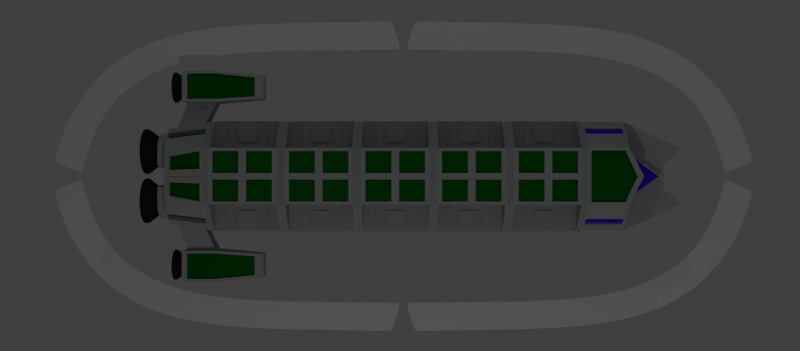 # Source: ship.blend  (saved by Blender 2.79.0; exported with 4.5.12 LTS)
import bpy
from mathutils import Matrix  # noqa: F401  (used for matrix-valued properties, if any)

bpy.ops.wm.read_factory_settings(use_empty=True)
scene = bpy.context.scene
scene.name = 'Scene'

# ---- collections
col_collection_1 = bpy.data.collections.new('Collection 1'); scene.collection.children.link(col_collection_1)
col_collection_2 = bpy.data.collections.new('Collection 2'); scene.collection.children.link(col_collection_2)
col_collection_2.hide_render = True
col_collection_2.hide_viewport = True
col_collection_7 = bpy.data.collections.new('Collection 7'); scene.collection.children.link(col_collection_7)
col_collection_7.hide_render = True
col_collection_7.hide_viewport = True
col_collection_11 = bpy.data.collections.new('Collection 11'); scene.collection.children.link(col_collection_11)
col_collection_11.hide_render = True
col_collection_11.hide_viewport = True

# ---- materials (node trees are filled in below, after node groups)
mat_sheilds = bpy.data.materials.new('sheilds')
mat_sheilds.alpha_threshold = 0.0
mat_sheilds.use_transparent_shadow = False
mat_sheilds.roughness = 0.5
mat_hull = bpy.data.materials.new('hull')
mat_hull.alpha_threshold = 0.0
mat_hull.use_transparent_shadow = False
mat_hull.diffuse_color = (0.3763, 0.3763, 0.3763, 1.0)
mat_hull.roughness = 0.5
mat_hull.specular_intensity = 0.0
mat_hull.line_color = (0.0, 0.0, 0.0, 1.0)
mat_hull_dark = bpy.data.materials.new('hull_dark')
mat_hull_dark.alpha_threshold = 0.0
mat_hull_dark.use_transparent_shadow = False
mat_hull_dark.diffuse_color = (0.0, 0.1374, 0.005355, 1.0)
mat_hull_dark.roughness = 0.5
mat_hull_dark.specular_intensity = 0.0
mat_suport = bpy.data.materials.new('suport')
mat_suport.alpha_threshold = 0.0
mat_suport.use_transparent_shadow = False
mat_suport.diffuse_color = (0.4412, 0.4412, 0.4412, 1.0)
mat_suport.roughness = 0.5
mat_suport.specular_intensity = 0.0
mat_material_002 = bpy.data.materials.new('Material.002')
mat_material_002.alpha_threshold = 0.0
mat_material_002.use_transparent_shadow = False
mat_material_002.diffuse_color = (0.01834, 0.01834, 0.01834, 1.0)
mat_material_002.roughness = 0.5
mat_material_002.specular_intensity = 0.0
mat_conopy = bpy.data.materials.new('conopy')
mat_conopy.alpha_threshold = 0.0
mat_conopy.use_transparent_shadow = False
mat_conopy.diffuse_color = (0.07603, 0.0, 0.8, 1.0)
mat_conopy.roughness = 0.5
mat_material_000 = bpy.data.materials.new('Material.000')
mat_material_000.alpha_threshold = 0.0
mat_material_000.use_transparent_shadow = False
mat_material_000.diffuse_color = (0.01834, 0.01834, 0.01834, 1.0)
mat_material_000.roughness = 0.5
mat_material_000.specular_intensity = 0.0
mat_gun = bpy.data.materials.new('gun')
mat_gun.alpha_threshold = 0.0
mat_gun.use_transparent_shadow = False
mat_gun.diffuse_color = (0.1532, 0.1532, 0.1532, 1.0)
mat_gun.roughness = 0.5
mat_gun.specular_intensity = 0.0
mat_gun_main = bpy.data.materials.new('gun_main')
mat_gun_main.alpha_threshold = 0.0
mat_gun_main.use_transparent_shadow = False
mat_gun_main.diffuse_color = (0.07564, 0.001367, 0.0, 1.0)
mat_gun_main.roughness = 0.5
mat_muzzle = bpy.data.materials.new('MUZZLE')
mat_muzzle.alpha_threshold = 0.0
mat_muzzle.use_transparent_shadow = False
mat_muzzle.diffuse_color = (0.005333, 0.005333, 0.005333, 1.0)
mat_muzzle.roughness = 0.5
mat_muzzle.specular_intensity = 0.0

# ---- material node trees

# ---- world
world_world = bpy.data.worlds.new('World'); scene.world = world_world
world_world.color = (0.05088, 0.05088, 0.05088)
world_world.use_sun_shadow = False
world_world.sun_shadow_jitter_overblur = 0.0
world_world.cycles.sampling_method = 'MANUAL'

# ---- cameras
cam_camera_002 = bpy.data.cameras.new('Camera.002')
cam_camera_002.clip_end = 100.0
cam_camera_002.lens = 35.0
cam_camera_002.sensor_width = 32.0
cam_camera_002.sensor_height = 18.0
cam_camera_002.ortho_scale = 7.314
cam_camera_002.dof.focus_distance = 0.0
cam_camera_002.dof.aperture_fstop = 128.0
cam_camera = bpy.data.cameras.new('Camera')
cam_camera.clip_end = 100.0
cam_camera.lens = 35.0
cam_camera.sensor_width = 32.0
cam_camera.sensor_height = 18.0
cam_camera.ortho_scale = 7.314
cam_camera.dof.focus_distance = 0.0
cam_camera.dof.aperture_fstop = 128.0
cam_camera_001 = bpy.data.cameras.new('Camera.001')
cam_camera_001.clip_end = 100.0
cam_camera_001.lens = 35.0
cam_camera_001.sensor_width = 32.0
cam_camera_001.sensor_height = 18.0
cam_camera_001.ortho_scale = 7.314
cam_camera_001.dof.focus_distance = 0.0
cam_camera_001.dof.aperture_fstop = 128.0

# ---- lights
light_lamp_001 = bpy.data.lights.new('Lamp.001', 'POINT')
light_lamp_001.color = (0.6813, 0.8739, 1.0)
light_lamp_001.transmission_factor = 0.0
light_lamp_001.cutoff_distance = 30.0
light_lamp_001.energy = 300.0
light_lamp_001.shadow_buffer_clip_start = 1.001
light_lamp_001.shadow_soft_size = 0.1
light_lamp_001.shadow_maximum_resolution = 0.006
light_lamp_001.use_absolute_resolution = True
light_lamp = bpy.data.lights.new('Lamp', 'POINT')
light_lamp.transmission_factor = 0.0
light_lamp.cutoff_distance = 30.0
light_lamp.energy = 400.0
light_lamp.shadow_buffer_clip_start = 1.001
light_lamp.shadow_soft_size = 0.1
light_lamp.shadow_maximum_resolution = 0.006
light_lamp.use_absolute_resolution = True

# ---- meshes
me_circle_002 = bpy.data.meshes.new('Circle.002')
me_circle_002.from_pydata([(-0.3011, 1.009, 0.05455), (-0.4835, 0.9431, 0.05739), (-0.6277, 0.8495, 0.05385), (-0.7251, 0.7216, 0.04319), (-0.7756, 0.5646, 0.02691), (-0.7905, 0.3859, 0.009705), (-0.7937, 0.1951, 0.0001221), (-0.3683, 1.098, 0.05401), (-0.6027, 1.011, 0.05739), (-0.765, 0.9133, 0.05376), (-0.8784, 0.7801, 0.04332), (-0.9412, 0.6167, 0.02718), (-0.9637, 0.4306, 0.00983), (-0.97, 0.2317, 0.000103), (-0.7996, 0.008751, 0.0), (-0.9768, 0.03699, 0.0), (-0.01777, 1.052, 0.0485), (-0.09392, 1.142, 0.04705), (-0.02252, 1.051, 0.04868), (-0.09922, 1.141, 0.04727), (-0.7992, 0.01257, 0.0), (-0.9763, 0.04098, 0.0)], [], [(18, 16, 17, 19), (1, 0, 7, 8), (2, 1, 8, 9), (3, 2, 9, 10), (4, 3, 10, 11), (5, 4, 11, 12), (6, 5, 12, 13), (20, 6, 13, 21), (0, 18, 19, 7), (14, 20, 21, 15)])
me_circle_002.polygons.foreach_set('use_smooth', [True] * 10)
me_circle_002.materials.append(mat_sheilds)
me_circle_002.use_remesh_preserve_volume = False
me_circle_002.use_remesh_preserve_attributes = False
me_circle_002.use_mirror_vertex_groups = False
me_circle_002.update()
me_cube_005 = bpy.data.meshes.new('Cube.005')
me_cube_005.from_pydata([(-1.0, 0.9087, 0.009524), (-0.5, 0.8018, 1.0), (-1.0, 0.9087, -1.0), (1.616e-07, 0.8018, 1.0), (1.788e-07, 0.9087, -1.0), (-0.5, 0.8018, 0.009524), (2.384e-07, 0.9087, 1.0), (-0.5, 0.8018, -1.0), (-0.5, 0.9087, -1.0), (1.611e-07, 0.8018, -1.0), (-1.0, 0.8018, 0.009524), (-0.5, 0.9087, 1.0), (-1.0, 0.8018, -1.0), (-1.0, 2.98e-07, -1.0), (-0.5, 1.192e-07, 0.009524), (-1.0, 2.384e-07, 0.009524), (-1.49e-07, -1.788e-07, 1.0), (8.941e-08, 1.192e-07, -1.0), (-0.5, 0.0, 1.0), (-0.5, 1.192e-07, -1.0), (-0.7617, 0.8018, 0.5979), (-0.7617, 0.9087, 0.5979), (-0.8819, 0.8018, 0.3256), (-0.8819, 0.9087, 0.3256), (-0.4427, 0.7099, 1.0), (-0.05726, 0.7099, 1.0), (-0.05726, 0.09182, 1.0), (-0.4427, 0.09182, 1.0), (-0.4427, 0.7099, 0.9536), (-0.05726, 0.7099, 0.9536), (-0.05726, 0.09182, 0.9536), (-0.4427, 0.09182, 0.9536), (-0.9828, 0.9087, 0.008791), (-0.9828, 0.9087, -0.9594), (0.0, 0.9087, -0.9594), (0.0, 0.9087, 0.9587), (-0.5033, 0.9087, -0.9594), (-0.5033, 0.9087, 0.9587), (-0.7543, 0.9087, 0.573), (-0.8695, 0.9087, 0.312), (-0.8695, 0.9129, 0.312), (-0.7543, 0.9129, 0.573), (-0.5033, 0.9129, 0.9587), (-0.5033, 0.9129, -0.9594), (0.0, 0.9129, 0.9587), (0.0, 0.9129, -0.9594), (-0.9828, 0.9129, -0.9594), (-0.9828, 0.9129, 0.008791), (-1.0, 0.8287, -1.0), (-1.0, 0.8817, -1.0), (-1.0, 0.8287, 0.009524), (-1.0, 0.8817, 0.009524), (-0.5, 0.8817, 1.0), (-0.5, 0.8287, 1.0), (0.0, 0.8287, -1.0), (0.0, 0.8817, -1.0), (0.0, 0.8817, 1.0), (0.0, 0.8287, 1.0), (-0.5, 0.8287, -1.0), (-0.5, 0.8817, -1.0), (-0.7617, 0.8817, 0.5979), (-0.7617, 0.8287, 0.5979), (-0.8819, 0.8817, 0.3256), (-0.8819, 0.8287, 0.3256), (-0.9843, 0.8287, -0.9629), (-0.9843, 0.8817, -0.9629), (-0.9843, 0.8287, 0.008855), (-0.9843, 0.8817, 0.008855), (-0.503, 0.8817, 0.9623), (-0.503, 0.8287, 0.9623), (0.0, 0.8287, -0.9629), (0.0, 0.8817, -0.9629), (0.0, 0.8817, 0.9623), (0.0, 0.8287, 0.9623), (-0.503, 0.8287, -0.9629), (-0.503, 0.8817, -0.9629), (-0.7549, 0.8817, 0.5752), (-0.7549, 0.8287, 0.5752), (-0.8706, 0.8817, 0.3131), (-0.8706, 0.8287, 0.3131), (-1.0, 0.0, -0.1883), (-1.0, 0.6447, -0.1883), (-1.0, 0.0, -0.8022), (-1.0, 0.6447, -0.8022), (-0.942, 0.0, -0.1883), (-0.942, 0.6447, -0.1883), (-0.942, 0.0, -0.8022), (-0.942, 0.6447, -0.8022), (-0.5, 0.8018, 0.8221), (-0.5, 0.0, 0.8221), (-0.4711, 0.7586, 0.7784), (-0.4711, 0.7586, 0.05325), (-0.4711, 0.0, 0.05325), (-0.4711, 0.0, 0.7784), (0.0, 0.4711, -1.0), (0.0, 0.3142, -1.0), (-1.0, 0.3142, 0.009524), (-1.0, 0.4711, 0.009524), (-1.0, 0.3142, -1.0), (-1.0, 0.4711, -1.0), (-0.5, 0.4711, 0.009524), (-0.5, 0.3142, 0.009524), (0.0, 0.4711, 1.0), (0.0, 0.3142, 1.0), (-0.5, 0.4711, 1.0), (-0.5, 0.3142, 1.0), (-0.5, 0.3142, -1.0), (-0.5, 0.4711, -1.0), (-0.942, 0.2835, -0.1883), (-0.942, 0.4097, -0.1883), (-0.05726, 0.4532, 1.0), (-0.05726, 0.3322, 1.0), (-0.4427, 0.4532, 1.0), (-0.4427, 0.3322, 1.0), (-0.05726, 0.4532, 0.9536), (-0.05726, 0.3322, 0.9536), (-0.4427, 0.4532, 0.9536), (-0.4427, 0.3322, 0.9536), (-1.0, 0.2835, -0.1883), (-1.0, 0.4097, -0.1883), (-1.0, 0.2835, -0.8022), (-1.0, 0.4097, -0.8022), (-0.942, 0.2835, -0.8022), (-0.942, 0.4097, -0.8022), (-0.5, 0.3142, 0.8221), (-0.5, 0.4711, 0.8221), (-0.4711, 0.4543, 0.05325), (-0.4711, 0.3058, 0.05325), (-0.4711, 0.3058, 0.7784), (-0.4711, 0.4543, 0.7784), (-1.0, 0.3142, 0.04575), (-1.0, 0.4711, 0.04575), (-0.5, 0.4711, 0.04575), (-0.5, 0.3142, 0.04575), (-0.6274, 0.2342, 0.009524), (-0.6274, 0.0, 0.009524), (-0.8726, 0.0, 0.009524), (-0.8726, 0.2342, 0.009524), (-0.6274, 0.2342, 0.04575), (-0.6274, 0.0, 0.04575), (-0.8726, 0.0, 0.04575), (-0.8726, 0.2342, 0.04575)], [], [(97, 10, 81, 119), (49, 51, 0, 2), (54, 9, 7, 58), (125, 104, 1, 88), (57, 53, 1, 3), (95, 17, 19, 106), (18, 16, 26, 27), (58, 7, 12, 48), (5, 10, 97, 100), (106, 19, 13, 98), (52, 11, 21, 60), (60, 21, 23, 62), (51, 62, 23, 0), (1, 20, 22, 10, 5, 88), (113, 27, 31, 117), (3, 1, 24, 25), (105, 18, 27, 113), (102, 3, 25, 110), (115, 117, 31, 30), (25, 24, 28, 29), (27, 26, 30, 31), (110, 25, 29, 114), (8, 2, 33, 36), (21, 11, 37, 38), (4, 8, 36, 34), (0, 23, 39, 32), (2, 0, 32, 33), (23, 21, 38, 39), (11, 6, 35, 37), (37, 35, 44, 42), (38, 37, 42, 41), (36, 33, 46, 43), (39, 38, 41, 40), (32, 39, 40, 47), (34, 36, 43, 45), (33, 32, 47, 46), (10, 22, 63, 50), (48, 50, 66, 64), (20, 61, 63, 22), (61, 53, 69, 77), (1, 53, 61, 20), (54, 58, 74, 70), (8, 59, 49, 2), (60, 62, 78, 76), (6, 11, 52, 56), (59, 55, 71, 75), (4, 55, 59, 8), (63, 61, 77, 79), (12, 10, 50, 48), (53, 57, 73, 69), (66, 79, 78, 67), (77, 76, 78, 79), (69, 68, 76, 77), (75, 74, 64, 65), (72, 68, 69, 73), (71, 70, 74, 75), (64, 66, 67, 65), (52, 60, 76, 68), (51, 49, 65, 67), (49, 59, 75, 65), (58, 48, 64, 74), (50, 63, 79, 66), (56, 52, 68, 72), (62, 51, 67, 78), (81, 83, 87, 85), (10, 12, 83, 81), (98, 13, 82, 120), (123, 109, 85, 87), (119, 81, 85, 109), (120, 82, 86, 122), (101, 14, 92, 127), (126, 129, 90, 91), (88, 5, 91, 90), (125, 88, 90, 129), (14, 101, 134, 135), (101, 100, 132, 133), (89, 124, 128, 93), (124, 125, 129, 128), (92, 93, 128, 127), (127, 128, 129, 126), (5, 100, 126, 91), (100, 101, 127, 126), (83, 121, 123, 87), (121, 120, 122, 123), (80, 118, 108, 84), (118, 119, 109, 108), (86, 84, 108, 122), (122, 108, 109, 123), (12, 99, 121, 83), (99, 98, 120, 121), (26, 111, 115, 30), (111, 110, 114, 115), (29, 28, 116, 114), (114, 116, 117, 115), (16, 103, 111, 26), (103, 102, 110, 111), (1, 104, 112, 24), (104, 105, 113, 112), (24, 112, 116, 28), (112, 113, 117, 116), (7, 107, 99, 12), (107, 106, 98, 99), (9, 94, 107, 7), (94, 95, 106, 107), (89, 18, 105, 124), (124, 105, 104, 125), (15, 96, 118, 80), (96, 97, 119, 118), (132, 131, 130, 133), (97, 96, 130, 131), (100, 97, 131, 132), (96, 101, 133, 130), (135, 134, 138, 139), (101, 96, 137, 134), (96, 15, 136, 137), (138, 141, 140, 139), (134, 137, 141, 138), (137, 136, 140, 141)])
me_cube_005.polygons.foreach_set('material_index', [2, 2, 2, 2, 2, 2, 2, 2, 2, 2, 2, 2, 2, 2, 2, 2, 2, 2, 1, 2, 2, 2, 2, 2, 2, 2, 2, 2, 2, 2, 2, 2, 2, 2, 2, 2, 2, 2, 2, 2, 2, 2, 2, 2, 2, 2, 2, 2, 2, 2, 2, 2, 2, 2, 2, 2, 2, 2, 2, 2, 2, 2, 2, 2, 2, 2, 2, 1, 2, 2, 2, 2, 2, 2, 2, 2, 2, 2, 2, 2, 2, 2, 2, 2, 2, 2, 1, 1, 2, 2, 2, 2, 1, 1, 2, 2, 2, 2, 2, 2, 2, 2, 2, 2, 2, 2, 2, 2, 2, 2, 2, 2, 2, 2, 2, 2, 2, 2])
me_cube_005.materials.append(mat_hull)
me_cube_005.materials.append(mat_hull_dark)
me_cube_005.materials.append(mat_suport)
me_cube_005.use_remesh_preserve_volume = False
me_cube_005.use_remesh_preserve_attributes = False
me_cube_005.use_mirror_vertex_groups = False
me_cube_005.update()
me_circle = bpy.data.meshes.new('Circle')
me_circle.from_pydata([(1.515, -5.344, -1.155), (1.341, -5.344, -1.138), (1.174, -5.344, -1.087), (1.019, -5.344, -1.005), (0.884, -5.344, -0.894), (0.773, -5.344, -0.7587), (0.6905, -5.344, -0.6045), (0.6398, -5.344, -0.4371), (0.6226, -5.344, -0.263), (0.6398, -5.344, -0.08885), (0.6905, -5.344, 0.07856), (0.773, -5.344, 0.2328), (0.884, -5.344, 0.3681), (1.019, -5.344, 0.4791), (1.174, -5.344, 0.5615), (1.341, -5.344, 0.6123), (1.515, -5.344, 0.6295), (1.689, -5.344, 0.6123), (1.857, -5.344, 0.5615), (2.011, -5.344, 0.4791), (2.146, -5.344, 0.3681), (2.257, -5.344, 0.2328), (2.339, -5.344, 0.07856), (2.39, -5.344, -0.08885), (2.407, -5.344, -0.263), (2.39, -5.344, -0.4371), (2.339, -5.344, -0.6045), (2.257, -5.344, -0.7587), (2.146, -5.344, -0.894), (2.011, -5.344, -1.005), (1.857, -5.344, -1.087), (1.689, -5.344, -1.138), (1.515, -5.471, -1.155), (1.341, -5.471, -1.138), (1.174, -5.471, -1.087), (1.019, -5.471, -1.005), (0.884, -5.471, -0.894), (0.773, -5.471, -0.7587), (0.6905, -5.471, -0.6045), (0.6398, -5.471, -0.4371), (0.6226, -5.471, -0.263), (0.6398, -5.471, -0.08885), (0.6905, -5.471, 0.07856), (0.773, -5.471, 0.2328), (0.884, -5.471, 0.3681), (1.019, -5.471, 0.4791), (1.174, -5.471, 0.5615), (1.341, -5.471, 0.6123), (1.515, -5.471, 0.6295), (1.689, -5.471, 0.6123), (1.857, -5.471, 0.5615), (2.011, -5.471, 0.4791), (2.146, -5.471, 0.3681), (2.257, -5.471, 0.2328), (2.339, -5.471, 0.07856), (2.39, -5.471, -0.08885), (2.407, -5.471, -0.263), (2.39, -5.471, -0.4371), (2.339, -5.471, -0.6045), (2.257, -5.471, -0.7587), (2.146, -5.471, -0.894), (2.011, -5.471, -1.005), (1.857, -5.471, -1.087), (1.689, -5.471, -1.138), (1.515, -6.098, -1.641), (1.246, -6.098, -1.614), (0.9878, -6.098, -1.536), (0.7497, -6.098, -1.408), (0.5409, -6.098, -1.237), (0.3696, -6.098, -1.028), (0.2423, -6.098, -0.7901), (0.1639, -6.098, -0.5317), (0.1374, -6.098, -0.263), (0.1639, -6.098, 0.005802), (0.2423, -6.098, 0.2642), (0.3696, -6.098, 0.5024), (0.5409, -6.098, 0.7111), (0.7497, -6.098, 0.8825), (0.9878, -6.098, 1.01), (1.246, -6.098, 1.088), (1.515, -6.098, 1.115), (1.784, -6.098, 1.088), (2.042, -6.098, 1.01), (2.28, -6.098, 0.8825), (2.489, -6.098, 0.7111), (2.66, -6.098, 0.5024), (2.788, -6.098, 0.2642), (2.866, -6.098, 0.005801), (2.893, -6.098, -0.263), (2.866, -6.098, -0.5317), (2.788, -6.098, -0.7901), (2.66, -6.098, -1.028), (2.489, -6.098, -1.237), (2.28, -6.098, -1.408), (2.042, -6.098, -1.536), (1.784, -6.098, -1.614), (1.515, -6.285, -1.641), (1.246, -6.285, -1.614), (0.9878, -6.285, -1.536), (0.7497, -6.285, -1.408), (0.5409, -6.285, -1.237), (0.3696, -6.285, -1.028), (0.2423, -6.285, -0.7901), (0.1639, -6.285, -0.5317), (0.1374, -6.285, -0.263), (0.1639, -6.285, 0.005802), (0.2423, -6.285, 0.2642), (0.3696, -6.285, 0.5024), (0.5409, -6.285, 0.7111), (0.7497, -6.285, 0.8825), (0.9878, -6.285, 1.01), (1.246, -6.285, 1.088), (1.515, -6.285, 1.115), (1.784, -6.285, 1.088), (2.042, -6.285, 1.01), (2.28, -6.285, 0.8825), (2.489, -6.285, 0.7111), (2.66, -6.285, 0.5024), (2.788, -6.285, 0.2642), (2.866, -6.285, 0.005801), (2.893, -6.285, -0.263), (2.866, -6.285, -0.5317), (2.788, -6.285, -0.7901), (2.66, -6.285, -1.028), (2.489, -6.285, -1.237), (2.28, -6.285, -1.408), (2.042, -6.285, -1.536), (1.784, -6.285, -1.614), (0.2423, -6.118, -0.7901), (0.1639, -6.118, -0.5317), (2.489, -6.118, 0.7111), (2.66, -6.118, 0.5024), (0.1374, -6.118, -0.263), (2.788, -6.118, 0.2642), (0.1639, -6.118, 0.005802), (2.866, -6.118, 0.005801), (0.2423, -6.118, 0.2642), (2.893, -6.118, -0.263), (0.3696, -6.118, 0.5024), (2.866, -6.118, -0.5317), (0.5409, -6.118, 0.7111), (2.788, -6.118, -0.7901), (0.7497, -6.118, 0.8825), (2.66, -6.118, -1.028), (0.9878, -6.118, 1.01), (1.515, -6.118, -1.641), (1.246, -6.118, -1.614), (2.489, -6.118, -1.237), (1.246, -6.118, 1.088), (0.9878, -6.118, -1.536), (2.28, -6.118, -1.408), (1.515, -6.118, 1.115), (0.7497, -6.118, -1.408), (2.042, -6.118, -1.536), (1.784, -6.118, 1.088), (0.5409, -6.118, -1.237), (1.784, -6.118, -1.614), (2.042, -6.118, 1.01), (0.3696, -6.118, -1.028), (2.28, -6.118, 0.8825), (0.7548, -6.086, -1.401), (0.5475, -6.086, -1.23), (2.039, -6.086, -1.527), (1.782, -6.086, -1.605), (1.782, -6.086, 1.079), (2.039, -6.086, 1.001), (0.3773, -6.086, -1.023), (1.515, -6.086, -1.631), (2.275, -6.086, 0.8748), (0.2509, -6.086, -0.7866), (2.483, -6.086, 0.7046), (0.173, -6.086, -0.5299), (2.653, -6.086, 0.4972), (0.1467, -6.086, -0.263), (2.779, -6.086, 0.2607), (0.173, -6.086, 0.003993), (2.857, -6.086, 0.003992), (0.2509, -6.086, 0.2607), (2.883, -6.086, -0.263), (0.3773, -6.086, 0.4972), (2.857, -6.086, -0.5299), (0.5475, -6.086, 0.7046), (2.779, -6.086, -0.7866), (0.7548, -6.086, 0.8748), (2.653, -6.086, -1.023), (0.9914, -6.086, 1.001), (1.248, -6.086, -1.605), (2.483, -6.086, -1.23), (1.248, -6.086, 1.079), (0.9914, -6.086, -1.527), (2.275, -6.086, -1.401), (1.515, -6.086, 1.105), (0.8718, -5.493, -0.9061), (1.692, -5.493, -1.155), (1.863, -5.493, 0.5774), (0.7587, -5.493, -0.7683), (1.515, -5.493, -1.173), (2.02, -5.493, 0.4934), (0.6746, -5.493, -0.611), (2.158, -5.493, 0.3802), (0.6229, -5.493, -0.4404), (2.271, -5.493, 0.2424), (0.6054, -5.493, -0.263), (2.355, -5.493, 0.08514), (0.6229, -5.493, -0.08549), (2.407, -5.493, -0.08549), (0.6746, -5.493, 0.08514), (2.425, -5.493, -0.263), (0.7587, -5.493, 0.2424), (2.407, -5.493, -0.4404), (0.8718, -5.493, 0.3802), (2.355, -5.493, -0.611), (1.01, -5.493, 0.4934), (2.271, -5.493, -0.7683), (1.167, -5.493, 0.5774), (1.338, -5.493, -1.155), (2.158, -5.493, -0.9061), (1.338, -5.493, 0.6292), (1.167, -5.493, -1.103), (2.02, -5.493, -1.019), (1.515, -5.493, 0.6467), (1.01, -5.493, -1.019), (1.863, -5.493, -1.103), (1.692, -5.493, 0.6292), (0.6226, -5.44, -0.263), (0.6398, -5.44, -0.08885), (2.339, -5.44, 0.07856), (2.39, -5.44, -0.08885), (0.6905, -5.44, 0.07856), (2.407, -5.44, -0.263), (0.773, -5.44, 0.2328), (2.39, -5.44, -0.4371), (0.884, -5.44, 0.3681), (2.339, -5.44, -0.6045), (1.019, -5.44, 0.4791), (2.257, -5.44, -0.7587), (1.174, -5.44, 0.5615), (1.515, -5.44, -1.155), (1.341, -5.44, -1.138), (2.146, -5.44, -0.894), (1.341, -5.44, 0.6123), (1.174, -5.44, -1.087), (2.011, -5.44, -1.005), (1.515, -5.44, 0.6295), (1.019, -5.44, -1.005), (1.857, -5.44, -1.087), (1.689, -5.44, 0.6123), (0.884, -5.44, -0.894), (1.689, -5.44, -1.138), (1.857, -5.44, 0.5615), (0.773, -5.44, -0.7587), (2.011, -5.44, 0.4791), (0.6905, -5.44, -0.6045), (2.146, -5.44, 0.3681), (0.6398, -5.44, -0.4371), (2.257, -5.44, 0.2328)], [], [(225, 224, 40, 41), (227, 226, 54, 55), (228, 225, 41, 42), (229, 227, 55, 56), (230, 228, 42, 43), (231, 229, 56, 57), (232, 230, 43, 44), (233, 231, 57, 58), (234, 232, 44, 45), (235, 233, 58, 59), (236, 234, 45, 46), (238, 237, 32, 33), (239, 235, 59, 60), (240, 236, 46, 47), (241, 238, 33, 34), (242, 239, 60, 61), (243, 240, 47, 48), (244, 241, 34, 35), (245, 242, 61, 62), (246, 243, 48, 49), (247, 244, 35, 36), (248, 245, 62, 63), (249, 246, 49, 50), (250, 247, 36, 37), (237, 248, 63, 32), (251, 249, 50, 51), (252, 250, 37, 38), (253, 251, 51, 52), (254, 252, 38, 39), (255, 253, 52, 53), (224, 254, 39, 40), (226, 255, 53, 54), (161, 160, 67, 68), (163, 162, 94, 95), (165, 164, 81, 82), (166, 161, 68, 69), (167, 163, 95, 64), (168, 165, 82, 83), (169, 166, 69, 70), (170, 168, 83, 84), (171, 169, 70, 71), (172, 170, 84, 85), (173, 171, 71, 72), (174, 172, 85, 86), (175, 173, 72, 73), (176, 174, 86, 87), (177, 175, 73, 74), (178, 176, 87, 88), (179, 177, 74, 75), (180, 178, 88, 89), (181, 179, 75, 76), (182, 180, 89, 90), (183, 181, 76, 77), (184, 182, 90, 91), (185, 183, 77, 78), (186, 167, 64, 65), (187, 184, 91, 92), (188, 185, 78, 79), (189, 186, 65, 66), (190, 187, 92, 93), (191, 188, 79, 80), (160, 189, 66, 67), (162, 190, 93, 94), (164, 191, 80, 81), (129, 128, 102, 103), (131, 130, 116, 117), (132, 129, 103, 104), (133, 131, 117, 118), (134, 132, 104, 105), (135, 133, 118, 119), (136, 134, 105, 106), (137, 135, 119, 120), (138, 136, 106, 107), (139, 137, 120, 121), (140, 138, 107, 108), (141, 139, 121, 122), (142, 140, 108, 109), (143, 141, 122, 123), (144, 142, 109, 110), (146, 145, 96, 97), (147, 143, 123, 124), (148, 144, 110, 111), (149, 146, 97, 98), (150, 147, 124, 125), (151, 148, 111, 112), (152, 149, 98, 99), (153, 150, 125, 126), (154, 151, 112, 113), (155, 152, 99, 100), (156, 153, 126, 127), (157, 154, 113, 114), (158, 155, 100, 101), (145, 156, 127, 96), (159, 157, 114, 115), (128, 158, 101, 102), (130, 159, 115, 116), (84, 83, 159, 130), (70, 69, 158, 128), (83, 82, 157, 159), (64, 95, 156, 145), (69, 68, 155, 158), (82, 81, 154, 157), (95, 94, 153, 156), (68, 67, 152, 155), (81, 80, 151, 154), (94, 93, 150, 153), (67, 66, 149, 152), (80, 79, 148, 151), (93, 92, 147, 150), (66, 65, 146, 149), (79, 78, 144, 148), (92, 91, 143, 147), (65, 64, 145, 146), (78, 77, 142, 144), (91, 90, 141, 143), (77, 76, 140, 142), (90, 89, 139, 141), (76, 75, 138, 140), (89, 88, 137, 139), (75, 74, 136, 138), (88, 87, 135, 137), (74, 73, 134, 136), (87, 86, 133, 135), (73, 72, 132, 134), (86, 85, 131, 133), (72, 71, 129, 132), (85, 84, 130, 131), (71, 70, 128, 129), (223, 220, 191, 164), (222, 219, 190, 162), (221, 218, 189, 160), (220, 217, 188, 191), (219, 216, 187, 190), (218, 215, 186, 189), (217, 214, 185, 188), (216, 213, 184, 187), (215, 196, 167, 186), (214, 212, 183, 185), (213, 211, 182, 184), (212, 210, 181, 183), (211, 209, 180, 182), (210, 208, 179, 181), (209, 207, 178, 180), (208, 206, 177, 179), (207, 205, 176, 178), (206, 204, 175, 177), (205, 203, 174, 176), (204, 202, 173, 175), (203, 201, 172, 174), (202, 200, 171, 173), (201, 199, 170, 172), (200, 198, 169, 171), (199, 197, 168, 170), (198, 195, 166, 169), (197, 194, 165, 168), (196, 193, 163, 167), (195, 192, 161, 166), (194, 223, 164, 165), (193, 222, 162, 163), (192, 221, 160, 161), (36, 35, 221, 192), (63, 62, 222, 193), (50, 49, 223, 194), (37, 36, 192, 195), (32, 63, 193, 196), (51, 50, 194, 197), (38, 37, 195, 198), (52, 51, 197, 199), (39, 38, 198, 200), (53, 52, 199, 201), (40, 39, 200, 202), (54, 53, 201, 203), (41, 40, 202, 204), (55, 54, 203, 205), (42, 41, 204, 206), (56, 55, 205, 207), (43, 42, 206, 208), (57, 56, 207, 209), (44, 43, 208, 210), (58, 57, 209, 211), (45, 44, 210, 212), (59, 58, 211, 213), (46, 45, 212, 214), (33, 32, 196, 215), (60, 59, 213, 216), (47, 46, 214, 217), (34, 33, 215, 218), (61, 60, 216, 219), (48, 47, 217, 220), (35, 34, 218, 221), (62, 61, 219, 222), (49, 48, 220, 223), (22, 21, 255, 226), (8, 7, 254, 224), (21, 20, 253, 255), (7, 6, 252, 254), (20, 19, 251, 253), (6, 5, 250, 252), (19, 18, 249, 251), (0, 31, 248, 237), (5, 4, 247, 250), (18, 17, 246, 249), (31, 30, 245, 248), (4, 3, 244, 247), (17, 16, 243, 246), (30, 29, 242, 245), (3, 2, 241, 244), (16, 15, 240, 243), (29, 28, 239, 242), (2, 1, 238, 241), (15, 14, 236, 240), (28, 27, 235, 239), (1, 0, 237, 238), (14, 13, 234, 236), (27, 26, 233, 235), (13, 12, 232, 234), (26, 25, 231, 233), (12, 11, 230, 232), (25, 24, 229, 231), (11, 10, 228, 230), (24, 23, 227, 229), (10, 9, 225, 228), (23, 22, 226, 227), (9, 8, 224, 225)])
me_circle.polygons.foreach_set('use_smooth', [True] * 224)
me_circle.materials.append(mat_material_002)
me_circle.use_remesh_preserve_volume = False
me_circle.use_remesh_preserve_attributes = False
me_circle.use_mirror_vertex_groups = False
me_circle.update()
me_cube_001 = bpy.data.meshes.new('Cube.001')
me_cube_001.from_pydata([(-0.9828, -1.011, 0.2072), (-0.9828, -1.011, -0.9594), (0.0, -1.011, -0.9594), (0.0, -1.362, 0.9587), (-0.5033, -1.011, -0.9594), (-0.5033, -1.011, 0.9587), (-0.7543, -1.011, 0.573), (-0.8695, -1.011, 0.312), (-0.8695, 0.008407, 0.312), (-0.7543, 0.008407, 0.573), (-0.5033, 0.008407, 0.9587), (-0.5033, 0.008407, -0.9594), (0.0, 0.008407, 0.9587), (0.0, 0.008407, -0.9594), (-0.9828, 0.008407, -0.9594), (-0.9828, 0.008407, 0.008791), (-0.4999, -2.504, 0.008791), (-0.4999, -2.504, -0.554), (0.0, -2.057, -0.7278), (-0.2257, -2.057, -0.7278), (-0.2257, -2.057, 0.008791), (0.0, -2.057, 0.008791), (0.0, -1.939, 0.008791), (-0.5033, -1.011, 0.1661), (-0.9356, -1.156, -0.695), (-0.9356, -1.156, -0.1641), (-0.5471, -2.358, -0.4727), (-0.5471, -2.358, -0.1641), (-0.8994, -1.135, -0.695), (-0.8994, -1.135, -0.1641), (-0.5109, -2.336, -0.4727), (-0.5109, -2.336, -0.1641), (0.0, -1.362, 0.7314), (-0.4793, -1.011, 0.6618), (0.0, -1.939, 0.2361), (-0.4793, -1.011, 0.3057), (0.0, -1.299, 0.7314), (-0.4793, -0.948, 0.6618), (0.0, -1.876, 0.2361), (-0.4793, -0.948, 0.3057), (0.0, -1.214, 0.9587), (-0.4553, -0.9302, 0.9587), (0.0, -0.1054, 0.9587), (-0.4553, -0.1054, 0.9587), (0.0, -1.214, 0.868), (-0.4553, -0.9302, 0.868), (0.0, -0.1054, 0.868), (-0.4553, -0.1054, 0.868), (-0.7596, -0.9639, 0.5611), (-0.7596, -0.03819, 0.5611), (-0.8643, -0.03819, 0.3239), (-0.8643, -0.9639, 0.3239), (-0.733, -0.9639, 0.5251), (-0.733, -0.03819, 0.5251), (-0.8376, -0.03819, 0.2879), (-0.8376, -0.9639, 0.2879)], [], [(14, 1, 0, 15), (11, 4, 1, 14), (5, 3, 40, 41), (8, 7, 51, 50), (13, 2, 4, 11), (15, 0, 7, 8), (10, 9, 6, 5), (4, 19, 17, 1), (16, 17, 19, 20), (17, 16, 27, 26), (2, 18, 19, 4), (21, 20, 19, 18), (23, 22, 34, 35), (7, 0, 23, 5, 6), (16, 20, 21, 22, 23, 0), (26, 27, 31, 30), (0, 1, 24, 25), (16, 0, 25, 27), (1, 17, 26, 24), (28, 30, 31, 29), (24, 26, 30, 28), (25, 24, 28, 29), (27, 25, 29, 31), (35, 34, 38, 39), (3, 5, 33, 32), (5, 23, 35, 33), (36, 37, 39, 38), (33, 35, 39, 37), (32, 33, 37, 36), (42, 43, 47, 46), (10, 5, 41, 43), (12, 10, 43, 42), (46, 47, 45, 44), (43, 41, 45, 47), (41, 40, 44, 45), (51, 48, 52, 55), (6, 9, 49, 48), (7, 6, 48, 51), (9, 8, 50, 49), (53, 54, 55, 52), (48, 49, 53, 52), (49, 50, 54, 53), (50, 51, 55, 54)])
me_cube_001.polygons.foreach_set('material_index', [0, 0, 0, 0, 0, 0, 0, 0, 0, 0, 0, 0, 0, 0, 0, 0, 0, 0, 0, 1, 0, 0, 0, 0, 0, 0, 2, 0, 0, 0, 0, 0, 1, 0, 0, 0, 0, 0, 0, 2, 0, 0, 0])
me_cube_001.materials.append(mat_suport)
me_cube_001.materials.append(mat_hull_dark)
me_cube_001.materials.append(mat_conopy)
me_cube_001.use_remesh_preserve_volume = False
me_cube_001.use_remesh_preserve_attributes = False
me_cube_001.use_mirror_vertex_groups = False
me_cube_001.update()
me_cube_002 = bpy.data.meshes.new('Cube.002')
me_cube_002.from_pydata([(-0.8636, -1.011, 0.008791), (-0.7777, -1.011, -0.9594), (0.0, -0.9769, -0.9594), (0.0, -0.9769, 0.6145), (-0.5033, -1.011, -0.9594), (-0.3769, -1.011, 0.643), (-0.6625, -1.011, 0.573), (-0.7777, -1.011, 0.312), (-0.8695, 0.008407, 0.312), (-0.7543, 0.008407, 0.573), (-0.5033, 0.008407, 0.9587), (-0.5033, 0.008407, -0.9594), (0.0, 0.008407, 0.9302), (0.0, 0.008407, -0.9594), (-0.9828, 0.008407, -0.9594), (-0.9828, 0.008407, 0.008791), (-0.06641, -1.011, 0.643), (-0.08868, 0.008407, 0.9587), (-0.06641, 0.008407, -0.9594), (-0.06641, -1.011, -0.9594), (-0.0332, -1.011, 0.643), (-0.04434, 0.008407, 0.9587), (-0.0332, 0.008407, -0.9594), (-0.0332, -1.011, -0.9594), (-0.766, -1.011, -0.01883), (-0.7048, -1.011, 0.1972), (-0.198, -1.011, 0.4331), (-0.4192, -1.011, 0.4331), (-0.5093, -1.011, -0.6268), (-0.7048, -1.011, -0.5319), (-0.6227, -1.011, 0.3832), (-0.198, -1.011, -0.6268), (-0.766, -1.219, -0.01883), (-0.7048, -1.219, 0.1972), (-0.198, -1.219, 0.4331), (-0.4192, -1.219, 0.4331), (-0.5093, -1.219, -0.6268), (-0.7048, -1.219, -0.5319), (-0.6227, -1.219, 0.3832), (-0.198, -1.219, -0.6268), (0.0, -0.9769, 0.08987), (0.0, -0.9769, -0.4348), (-0.06641, -1.011, 0.1089), (-0.06641, -1.011, -0.4253), (-0.0332, -1.011, -0.4253), (-0.0332, -1.011, 0.1089), (-0.1586, -1.011, 0.05249), (-0.1586, -1.011, -0.3281), (-0.1586, -1.219, 0.05249), (-0.1586, -1.219, -0.3281), (-0.1103, -0.8943, 0.679), (-0.35, -0.8943, 0.679), (-0.4475, -0.1078, 0.9227), (-0.1275, -0.1078, 0.9227), (-0.1103, -0.8755, 0.5782), (-0.35, -0.8755, 0.5782), (-0.4475, -0.08899, 0.8218), (-0.1275, -0.08899, 0.8218), (-0.8757, -0.8494, -0.1443), (-0.9572, -0.1527, -0.1443), (-0.8169, -0.8494, -0.8063), (-0.9572, -0.1527, -0.8063), (-1.371, -0.6277, -0.4411), (-1.371, 0.06891, -0.4411), (-1.371, -0.6277, -1.103), (-1.371, 0.06891, -1.103), (-0.6721, -0.9635, 0.561), (-0.7554, -0.03863, 0.561), (-0.86, -0.03863, 0.324), (-0.7767, -0.9635, 0.324), (-0.6025, -0.9519, 0.4668), (-0.6858, -0.02705, 0.4668), (-0.7904, -0.02705, 0.2298), (-0.7071, -0.9519, 0.2298), (-1.936, -0.6277, -0.4411), (-1.936, 0.06891, -0.4411), (-1.936, -0.6277, -1.103), (-1.936, 0.06891, -1.103), (-1.441, 1.251, -0.9654), (-1.441, 1.251, -0.5805), (-1.867, 1.251, -0.9654), (-1.867, 1.251, -0.5805), (-1.371, -0.7597, -1.103), (-1.371, -0.7597, -0.4411), (-1.936, -0.7597, -1.103), (-1.936, -0.7597, -0.4411), (-1.371, -0.6277, -0.2653), (-1.371, 0.06891, -0.2653), (-1.936, -0.6277, -0.2653), (-1.936, 0.06891, -0.2653), (-1.441, 1.251, -0.4783), (-1.867, 1.251, -0.4783), (-1.371, -0.7597, -0.2653), (-1.936, -0.7597, -0.2653), (-1.371, 0.06891, -1.287), (-1.371, -0.6277, -1.287), (-1.936, 0.06891, -1.287), (-1.936, -0.6277, -1.287), (-1.867, 1.251, -1.073), (-1.441, 1.251, -1.073), (-1.936, -0.7597, -1.287), (-1.371, -0.7597, -1.287), (-1.42, -0.5229, -0.2745), (-1.42, 0.05418, -0.2745), (-1.888, -0.5229, -0.2745), (-1.888, 0.05418, -0.2745), (-1.477, 1.033, -0.4509), (-1.83, 1.033, -0.4509), (-1.42, -0.6322, -0.2745), (-1.888, -0.6322, -0.2745), (-1.42, -0.5248, -0.3278), (-1.42, 0.05227, -0.3278), (-1.888, -0.5248, -0.3278), (-1.888, 0.05227, -0.3278), (-1.477, 1.031, -0.5042), (-1.83, 1.031, -0.5042), (-1.42, -0.6342, -0.3278), (-1.888, -0.6342, -0.3278)], [], [(15, 14, 61, 59), (11, 4, 1, 14), (5, 16, 50, 51), (6, 9, 67, 66), (18, 19, 4, 11), (15, 0, 7, 8), (10, 9, 6, 5), (21, 17, 16, 20), (22, 23, 19, 18), (44, 23, 2, 41), (16, 5, 27, 26), (43, 19, 23, 44), (13, 2, 23, 22), (12, 21, 20, 3), (26, 27, 35, 34), (5, 6, 30, 27), (6, 7, 25, 30), (1, 4, 28, 29), (7, 0, 24, 25), (0, 1, 29, 24), (4, 19, 31, 28), (42, 16, 26, 46), (32, 37, 36, 39, 49, 48, 34, 35, 38, 33), (28, 31, 39, 36), (24, 29, 37, 32), (29, 28, 36, 37), (25, 24, 32, 33), (46, 26, 34, 48), (27, 30, 38, 35), (30, 25, 33, 38), (31, 47, 49, 39), (47, 46, 48, 49), (19, 43, 47, 31), (43, 42, 46, 47), (16, 42, 45, 20), (42, 43, 44, 45), (20, 45, 40, 3), (45, 44, 41, 40), (53, 52, 56, 57), (16, 17, 53, 50), (10, 5, 51, 52), (17, 10, 52, 53), (57, 56, 55, 54), (51, 50, 54, 55), (50, 53, 57, 54), (52, 51, 55, 56), (60, 58, 62, 64), (14, 1, 60, 61), (0, 15, 59, 58), (1, 0, 58, 60), (64, 62, 83, 82), (61, 60, 64, 65), (58, 59, 63, 62), (59, 61, 65, 63), (67, 68, 72, 71), (7, 6, 66, 69), (9, 8, 68, 67), (8, 7, 69, 68), (71, 72, 73, 70), (68, 69, 73, 72), (69, 66, 70, 73), (66, 67, 71, 70), (77, 76, 74, 75), (82, 84, 100, 101), (75, 74, 88, 89), (80, 78, 99, 98), (79, 78, 80, 81), (74, 85, 93, 88), (77, 75, 81, 80), (63, 65, 78, 79), (82, 83, 85, 84), (81, 75, 89, 91), (64, 82, 101, 95), (74, 76, 84, 85), (87, 90, 106, 103), (93, 92, 108, 109), (88, 93, 109, 104), (79, 81, 91, 90), (83, 62, 86, 92), (62, 63, 87, 86), (85, 83, 92, 93), (63, 79, 90, 87), (94, 95, 97, 96), (94, 96, 98, 99), (97, 95, 101, 100), (78, 65, 94, 99), (76, 77, 96, 97), (65, 64, 95, 94), (84, 76, 97, 100), (77, 80, 98, 96), (106, 107, 115, 114), (107, 105, 113, 115), (108, 102, 110, 116), (89, 88, 104, 105), (92, 86, 102, 108), (91, 89, 105, 107), (90, 91, 107, 106), (86, 87, 103, 102), (110, 111, 113, 112), (113, 111, 114, 115), (110, 112, 117, 116), (102, 103, 111, 110), (104, 109, 117, 112), (109, 108, 116, 117), (103, 106, 114, 111), (105, 104, 112, 113)])
me_cube_002.polygons.foreach_set('material_index', [2, 2, 2, 2, 2, 2, 2, 2, 2, 2, 2, 2, 2, 2, 2, 2, 2, 2, 2, 2, 2, 2, 2, 2, 2, 2, 2, 2, 2, 2, 2, 2, 2, 2, 2, 2, 2, 2, 2, 2, 2, 2, 1, 2, 2, 2, 2, 2, 2, 2, 2, 2, 2, 2, 2, 2, 2, 2, 1, 2, 2, 2, 2, 2, 2, 2, 2, 2, 2, 2, 2, 2, 2, 2, 2, 2, 2, 2, 2, 2, 2, 2, 2, 2, 2, 2, 2, 2, 2, 2, 2, 2, 2, 2, 2, 2, 2, 2, 1, 1, 1, 2, 2, 2, 2, 2])
me_cube_002.materials.append(mat_hull)
me_cube_002.materials.append(mat_hull_dark)
me_cube_002.materials.append(mat_suport)
me_cube_002.use_remesh_preserve_volume = False
me_cube_002.use_remesh_preserve_attributes = False
me_cube_002.use_mirror_vertex_groups = False
me_cube_002.update()
me_circle_001 = bpy.data.meshes.new('Circle.001')
me_circle_001.from_pydata([(5.552, -4.155, -2.114), (5.432, -4.155, -2.102), (5.316, -4.155, -2.067), (5.209, -4.155, -2.01), (5.115, -4.155, -1.933), (5.038, -4.155, -1.84), (4.981, -4.155, -1.733), (4.946, -4.155, -1.617), (4.934, -4.155, -1.496), (4.946, -4.155, -1.375), (4.981, -4.155, -1.259), (5.038, -4.155, -1.152), (5.115, -4.155, -1.059), (5.209, -4.155, -0.9818), (5.316, -4.155, -0.9246), (5.432, -4.155, -0.8895), (5.552, -4.155, -0.8776), (5.673, -4.155, -0.8895), (5.789, -4.155, -0.9246), (5.896, -4.155, -0.9818), (5.99, -4.155, -1.059), (6.067, -4.155, -1.152), (6.124, -4.155, -1.259), (6.159, -4.155, -1.375), (6.171, -4.155, -1.496), (6.159, -4.155, -1.617), (6.124, -4.155, -1.733), (6.067, -4.155, -1.84), (5.99, -4.155, -1.933), (5.896, -4.155, -2.01), (5.789, -4.155, -2.067), (5.673, -4.155, -2.102), (5.552, -4.243, -2.114), (5.432, -4.243, -2.102), (5.316, -4.243, -2.067), (5.209, -4.243, -2.01), (5.115, -4.243, -1.933), (5.038, -4.243, -1.84), (4.981, -4.243, -1.733), (4.946, -4.243, -1.617), (4.934, -4.243, -1.496), (4.946, -4.243, -1.375), (4.981, -4.243, -1.259), (5.038, -4.243, -1.152), (5.115, -4.243, -1.059), (5.209, -4.243, -0.9818), (5.316, -4.243, -0.9246), (5.432, -4.243, -0.8895), (5.552, -4.243, -0.8776), (5.673, -4.243, -0.8895), (5.789, -4.243, -0.9246), (5.896, -4.243, -0.9818), (5.99, -4.243, -1.059), (6.067, -4.243, -1.152), (6.124, -4.243, -1.259), (6.159, -4.243, -1.375), (6.171, -4.243, -1.496), (6.159, -4.243, -1.617), (6.124, -4.243, -1.733), (6.067, -4.243, -1.84), (5.99, -4.243, -1.933), (5.896, -4.243, -2.01), (5.789, -4.243, -2.067), (5.673, -4.243, -2.102), (5.552, -4.678, -2.451), (5.366, -4.678, -2.432), (5.187, -4.678, -2.378), (5.022, -4.678, -2.29), (4.877, -4.678, -2.171), (4.759, -4.678, -2.026), (4.67, -4.678, -1.861), (4.616, -4.678, -1.682), (4.598, -4.678, -1.496), (4.616, -4.678, -1.31), (4.67, -4.678, -1.131), (4.759, -4.678, -0.9656), (4.877, -4.678, -0.821), (5.022, -4.678, -0.7023), (5.187, -4.678, -0.614), (5.366, -4.678, -0.5597), (5.552, -4.678, -0.5414), (5.739, -4.678, -0.5597), (5.918, -4.678, -0.614), (6.083, -4.678, -0.7023), (6.227, -4.678, -0.821), (6.346, -4.678, -0.9656), (6.434, -4.678, -1.131), (6.489, -4.678, -1.31), (6.507, -4.678, -1.496), (6.489, -4.678, -1.682), (6.434, -4.678, -1.861), (6.346, -4.678, -2.026), (6.227, -4.678, -2.171), (6.083, -4.678, -2.29), (5.918, -4.678, -2.378), (5.739, -4.678, -2.432), (5.552, -4.807, -2.451), (5.366, -4.807, -2.432), (5.187, -4.807, -2.378), (5.022, -4.807, -2.29), (4.877, -4.807, -2.171), (4.759, -4.807, -2.026), (4.67, -4.807, -1.861), (4.616, -4.807, -1.682), (4.598, -4.807, -1.496), (4.616, -4.807, -1.31), (4.67, -4.807, -1.131), (4.759, -4.807, -0.9656), (4.877, -4.807, -0.821), (5.022, -4.807, -0.7023), (5.187, -4.807, -0.614), (5.366, -4.807, -0.5597), (5.552, -4.807, -0.5414), (5.739, -4.807, -0.5597), (5.918, -4.807, -0.614), (6.083, -4.807, -0.7023), (6.227, -4.807, -0.821), (6.346, -4.807, -0.9656), (6.434, -4.807, -1.131), (6.489, -4.807, -1.31), (6.507, -4.807, -1.496), (6.489, -4.807, -1.682), (6.434, -4.807, -1.861), (6.346, -4.807, -2.026), (6.227, -4.807, -2.171), (6.083, -4.807, -2.29), (5.918, -4.807, -2.378), (5.739, -4.807, -2.432), (4.67, -4.691, -1.861), (4.616, -4.691, -1.682), (6.227, -4.691, -0.821), (6.346, -4.691, -0.9656), (4.598, -4.691, -1.496), (6.434, -4.691, -1.131), (4.616, -4.691, -1.31), (6.489, -4.691, -1.31), (4.67, -4.691, -1.131), (6.507, -4.691, -1.496), (4.759, -4.691, -0.9656), (6.489, -4.691, -1.682), (4.877, -4.691, -0.821), (6.434, -4.691, -1.861), (5.022, -4.691, -0.7023), (6.346, -4.691, -2.026), (5.187, -4.691, -0.614), (5.552, -4.691, -2.451), (5.366, -4.691, -2.432), (6.227, -4.691, -2.171), (5.366, -4.691, -0.5597), (5.187, -4.691, -2.378), (6.083, -4.691, -2.29), (5.552, -4.691, -0.5414), (5.022, -4.691, -2.29), (5.918, -4.691, -2.378), (5.739, -4.691, -0.5597), (4.877, -4.691, -2.171), (5.739, -4.691, -2.432), (5.918, -4.691, -0.614), (4.759, -4.691, -2.026), (6.083, -4.691, -0.7023), (5.026, -4.669, -2.284), (4.882, -4.669, -2.166), (5.915, -4.669, -2.372), (5.737, -4.669, -2.426), (5.737, -4.669, -0.566), (5.915, -4.669, -0.62), (4.764, -4.669, -2.023), (5.552, -4.669, -2.444), (6.079, -4.669, -0.7076), (4.676, -4.669, -1.859), (6.223, -4.669, -0.8255), (4.622, -4.669, -1.681), (6.341, -4.669, -0.9692), (4.604, -4.669, -1.496), (6.428, -4.669, -1.133), (4.622, -4.669, -1.311), (6.482, -4.669, -1.311), (4.676, -4.669, -1.133), (6.501, -4.669, -1.496), (4.764, -4.669, -0.9692), (6.482, -4.669, -1.681), (4.882, -4.669, -0.8255), (6.428, -4.669, -1.859), (5.026, -4.669, -0.7076), (6.341, -4.669, -2.023), (5.19, -4.669, -0.62), (5.367, -4.669, -2.426), (6.223, -4.669, -2.166), (5.367, -4.669, -0.566), (5.19, -4.669, -2.372), (6.079, -4.669, -2.284), (5.552, -4.669, -0.5478), (5.107, -4.258, -1.942), (5.675, -4.258, -2.114), (5.794, -4.258, -0.9136), (5.028, -4.258, -1.846), (5.552, -4.258, -2.126), (5.903, -4.258, -0.9719), (4.97, -4.258, -1.737), (5.998, -4.258, -1.05), (4.934, -4.258, -1.619), (6.076, -4.258, -1.146), (4.922, -4.258, -1.496), (6.135, -4.258, -1.255), (4.934, -4.258, -1.373), (6.171, -4.258, -1.373), (4.97, -4.258, -1.255), (6.183, -4.258, -1.496), (5.028, -4.258, -1.146), (6.171, -4.258, -1.619), (5.107, -4.258, -1.05), (6.135, -4.258, -1.737), (5.202, -4.258, -0.9719), (6.076, -4.258, -1.846), (5.311, -4.258, -0.9136), (5.429, -4.258, -2.114), (5.998, -4.258, -1.942), (5.429, -4.258, -0.8778), (5.311, -4.258, -2.078), (5.903, -4.258, -2.02), (5.552, -4.258, -0.8656), (5.202, -4.258, -2.02), (5.794, -4.258, -2.078), (5.675, -4.258, -0.8778), (4.934, -4.221, -1.496), (4.946, -4.221, -1.375), (6.124, -4.221, -1.259), (6.159, -4.221, -1.375), (4.981, -4.221, -1.259), (6.171, -4.221, -1.496), (5.038, -4.221, -1.152), (6.159, -4.221, -1.617), (5.115, -4.221, -1.059), (6.124, -4.221, -1.733), (5.209, -4.221, -0.9818), (6.067, -4.221, -1.84), (5.316, -4.221, -0.9246), (5.552, -4.221, -2.114), (5.432, -4.221, -2.102), (5.99, -4.221, -1.933), (5.432, -4.221, -0.8895), (5.316, -4.221, -2.067), (5.896, -4.221, -2.01), (5.552, -4.221, -0.8776), (5.209, -4.221, -2.01), (5.789, -4.221, -2.067), (5.673, -4.221, -0.8895), (5.115, -4.221, -1.933), (5.673, -4.221, -2.102), (5.789, -4.221, -0.9246), (5.038, -4.221, -1.84), (5.896, -4.221, -0.9818), (4.981, -4.221, -1.733), (5.99, -4.221, -1.059), (4.946, -4.221, -1.617), (6.067, -4.221, -1.152)], [], [(225, 224, 40, 41), (227, 226, 54, 55), (228, 225, 41, 42), (229, 227, 55, 56), (230, 228, 42, 43), (231, 229, 56, 57), (232, 230, 43, 44), (233, 231, 57, 58), (234, 232, 44, 45), (235, 233, 58, 59), (236, 234, 45, 46), (238, 237, 32, 33), (239, 235, 59, 60), (240, 236, 46, 47), (241, 238, 33, 34), (242, 239, 60, 61), (243, 240, 47, 48), (244, 241, 34, 35), (245, 242, 61, 62), (246, 243, 48, 49), (247, 244, 35, 36), (248, 245, 62, 63), (249, 246, 49, 50), (250, 247, 36, 37), (237, 248, 63, 32), (251, 249, 50, 51), (252, 250, 37, 38), (253, 251, 51, 52), (254, 252, 38, 39), (255, 253, 52, 53), (224, 254, 39, 40), (226, 255, 53, 54), (161, 160, 67, 68), (163, 162, 94, 95), (165, 164, 81, 82), (166, 161, 68, 69), (167, 163, 95, 64), (168, 165, 82, 83), (169, 166, 69, 70), (170, 168, 83, 84), (171, 169, 70, 71), (172, 170, 84, 85), (173, 171, 71, 72), (174, 172, 85, 86), (175, 173, 72, 73), (176, 174, 86, 87), (177, 175, 73, 74), (178, 176, 87, 88), (179, 177, 74, 75), (180, 178, 88, 89), (181, 179, 75, 76), (182, 180, 89, 90), (183, 181, 76, 77), (184, 182, 90, 91), (185, 183, 77, 78), (186, 167, 64, 65), (187, 184, 91, 92), (188, 185, 78, 79), (189, 186, 65, 66), (190, 187, 92, 93), (191, 188, 79, 80), (160, 189, 66, 67), (162, 190, 93, 94), (164, 191, 80, 81), (129, 128, 102, 103), (131, 130, 116, 117), (132, 129, 103, 104), (133, 131, 117, 118), (134, 132, 104, 105), (135, 133, 118, 119), (136, 134, 105, 106), (137, 135, 119, 120), (138, 136, 106, 107), (139, 137, 120, 121), (140, 138, 107, 108), (141, 139, 121, 122), (142, 140, 108, 109), (143, 141, 122, 123), (144, 142, 109, 110), (146, 145, 96, 97), (147, 143, 123, 124), (148, 144, 110, 111), (149, 146, 97, 98), (150, 147, 124, 125), (151, 148, 111, 112), (152, 149, 98, 99), (153, 150, 125, 126), (154, 151, 112, 113), (155, 152, 99, 100), (156, 153, 126, 127), (157, 154, 113, 114), (158, 155, 100, 101), (145, 156, 127, 96), (159, 157, 114, 115), (128, 158, 101, 102), (130, 159, 115, 116), (84, 83, 159, 130), (70, 69, 158, 128), (83, 82, 157, 159), (64, 95, 156, 145), (69, 68, 155, 158), (82, 81, 154, 157), (95, 94, 153, 156), (68, 67, 152, 155), (81, 80, 151, 154), (94, 93, 150, 153), (67, 66, 149, 152), (80, 79, 148, 151), (93, 92, 147, 150), (66, 65, 146, 149), (79, 78, 144, 148), (92, 91, 143, 147), (65, 64, 145, 146), (78, 77, 142, 144), (91, 90, 141, 143), (77, 76, 140, 142), (90, 89, 139, 141), (76, 75, 138, 140), (89, 88, 137, 139), (75, 74, 136, 138), (88, 87, 135, 137), (74, 73, 134, 136), (87, 86, 133, 135), (73, 72, 132, 134), (86, 85, 131, 133), (72, 71, 129, 132), (85, 84, 130, 131), (71, 70, 128, 129), (223, 220, 191, 164), (222, 219, 190, 162), (221, 218, 189, 160), (220, 217, 188, 191), (219, 216, 187, 190), (218, 215, 186, 189), (217, 214, 185, 188), (216, 213, 184, 187), (215, 196, 167, 186), (214, 212, 183, 185), (213, 211, 182, 184), (212, 210, 181, 183), (211, 209, 180, 182), (210, 208, 179, 181), (209, 207, 178, 180), (208, 206, 177, 179), (207, 205, 176, 178), (206, 204, 175, 177), (205, 203, 174, 176), (204, 202, 173, 175), (203, 201, 172, 174), (202, 200, 171, 173), (201, 199, 170, 172), (200, 198, 169, 171), (199, 197, 168, 170), (198, 195, 166, 169), (197, 194, 165, 168), (196, 193, 163, 167), (195, 192, 161, 166), (194, 223, 164, 165), (193, 222, 162, 163), (192, 221, 160, 161), (36, 35, 221, 192), (63, 62, 222, 193), (50, 49, 223, 194), (37, 36, 192, 195), (32, 63, 193, 196), (51, 50, 194, 197), (38, 37, 195, 198), (52, 51, 197, 199), (39, 38, 198, 200), (53, 52, 199, 201), (40, 39, 200, 202), (54, 53, 201, 203), (41, 40, 202, 204), (55, 54, 203, 205), (42, 41, 204, 206), (56, 55, 205, 207), (43, 42, 206, 208), (57, 56, 207, 209), (44, 43, 208, 210), (58, 57, 209, 211), (45, 44, 210, 212), (59, 58, 211, 213), (46, 45, 212, 214), (33, 32, 196, 215), (60, 59, 213, 216), (47, 46, 214, 217), (34, 33, 215, 218), (61, 60, 216, 219), (48, 47, 217, 220), (35, 34, 218, 221), (62, 61, 219, 222), (49, 48, 220, 223), (22, 21, 255, 226), (8, 7, 254, 224), (21, 20, 253, 255), (7, 6, 252, 254), (20, 19, 251, 253), (6, 5, 250, 252), (19, 18, 249, 251), (0, 31, 248, 237), (5, 4, 247, 250), (18, 17, 246, 249), (31, 30, 245, 248), (4, 3, 244, 247), (17, 16, 243, 246), (30, 29, 242, 245), (3, 2, 241, 244), (16, 15, 240, 243), (29, 28, 239, 242), (2, 1, 238, 241), (15, 14, 236, 240), (28, 27, 235, 239), (1, 0, 237, 238), (14, 13, 234, 236), (27, 26, 233, 235), (13, 12, 232, 234), (26, 25, 231, 233), (12, 11, 230, 232), (25, 24, 229, 231), (11, 10, 228, 230), (24, 23, 227, 229), (10, 9, 225, 228), (23, 22, 226, 227), (9, 8, 224, 225)])
me_circle_001.polygons.foreach_set('use_smooth', [True] * 224)
me_circle_001.materials.append(mat_material_000)
me_circle_001.use_remesh_preserve_volume = False
me_circle_001.use_remesh_preserve_attributes = False
me_circle_001.use_mirror_vertex_groups = False
me_circle_001.update()
me_cube_004 = bpy.data.meshes.new('Cube.004')
me_cube_004.from_pydata([(-0.5735, -0.8073, -0.7199), (-0.5735, -0.8073, 0.7199), (-0.06697, 0.0, -1.0), (-0.06697, 0.0, 1.0), (0.8597, -1.0, -1.0), (0.8597, -1.0, 1.0), (-0.06697, -0.8561, 1.0), (-0.06697, -0.8561, -1.0), (-0.5735, 0.0, -0.7199), (-0.5735, 0.0, 0.7199), (0.9548, 0.0, -1.0), (0.9548, 0.0, 1.0), (0.0533, 0.0, -1.0), (0.0533, -0.8601, 1.0), (0.0533, -0.8601, -1.0), (0.0533, 0.0, 1.0), (0.05038, 0.0, 0.8601), (-0.06405, -0.7964, 0.8601), (-0.06405, -0.7964, -0.8601), (0.05038, 0.0, -0.8601), (-0.06405, 0.0, -0.8601), (0.05038, -0.7998, 0.8601), (0.05038, -0.7998, -0.8601), (-0.06405, 0.0, 0.8601), (0.8603, 0.0, 1.0), (0.7783, -0.7916, 1.0), (0.1413, 0.0, 1.0), (0.1413, -0.7039, 1.0), (0.8603, 0.0, 0.8321), (0.7783, -0.7916, 0.8321), (0.1413, 0.0, 0.8321), (0.1413, -0.7039, 0.8321), (-0.2358, 0.0, 0.9066), (-0.2358, -0.8398, 0.9066), (-0.4047, -0.8236, 0.8133), (-0.4047, -0.8236, -0.8133), (-0.2358, -0.8398, -0.9066), (-0.2358, 0.0, -0.9066), (-0.4047, 0.0, -0.8133), (-0.5735, -0.8073, -0.24), (-0.5735, -0.8073, 0.24), (-0.06697, -0.8561, 0.3333), (-0.06697, -0.8561, -0.3333), (0.8597, -1.0, 0.3333), (0.8597, -1.0, -0.3333), (0.9548, 0.0, 0.3333), (0.9548, 0.0, -0.3333), (-0.5735, 0.0, 0.24), (-0.5735, 0.0, -0.24), (0.0533, -0.8601, 0.3333), (0.0533, -0.8601, -0.3333), (-0.06405, -0.7964, 0.2867), (-0.06405, -0.7964, -0.2867), (0.05038, -0.7998, 0.2867), (0.05038, -0.7998, -0.2867), (-0.2358, -0.8398, 0.3022), (-0.2358, -0.8398, -0.3022), (-0.4047, -0.8236, 0.2711), (-0.4047, -0.8236, -0.2711), (-0.2358, -1.529, 0.3022), (-0.2358, -1.529, -0.3022), (-0.4047, -1.513, 0.2711), (-0.4047, -1.513, -0.2711), (-0.2358, -1.185, -0.3022), (-0.4047, -1.168, -0.2711), (-0.4047, -1.168, 0.2711), (-0.2358, -1.185, 0.3022), (0.3365, -1.362, 0.3022), (0.3365, -1.362, -0.3022), (0.288, -1.055, -0.3022), (0.288, -1.055, 0.3022), (-0.5735, -0.1528, -0.7199), (-0.06697, -0.162, 1.0), (0.9368, -0.1892, 1.0), (-0.06697, -0.162, -1.0), (-0.5735, -0.1528, 0.7199), (0.9368, -0.1892, -1.0), (0.0533, -0.1628, 1.0), (0.0533, -0.1628, -1.0), (-0.06405, -0.1507, -0.8601), (0.05038, -0.1514, 0.8601), (0.05038, -0.1514, -0.8601), (-0.06405, -0.1507, 0.8601), (0.8448, -0.1498, 1.0), (0.1413, -0.1332, 1.0), (0.8448, -0.1498, 0.8321), (0.1413, -0.1332, 0.8321), (-0.4047, -0.1559, -0.8133), (-0.2358, -0.1589, -0.9066), (-0.2358, -0.1589, 0.9066), (-0.4047, -0.1559, 0.8133), (-0.5735, -0.1528, -0.24), (-0.5735, -0.1528, 0.24), (0.9368, -0.1892, -0.3333), (0.9368, -0.1892, 0.3333), (-0.585, -0.1528, 1.128), (-0.585, 0.0, 1.128), (-0.4162, 0.0, 1.221), (-0.2473, 0.0, 1.315), (-0.2473, -0.1589, 1.315), (-0.4162, -0.1559, 1.221)], [], [(77, 13, 27, 84), (43, 5, 13, 49), (94, 73, 5, 43), (57, 34, 1, 40), (78, 76, 4, 14), (90, 75, 1, 34), (88, 74, 7, 36), (74, 2, 20, 79), (82, 80, 16, 23), (92, 75, 9, 47), (78, 14, 22, 81), (53, 21, 17, 51), (72, 82, 23, 3), (79, 81, 22, 18), (42, 7, 18, 52), (49, 13, 21, 53), (77, 80, 21, 13), (84, 27, 31, 86), (13, 5, 25, 27), (73, 11, 24, 83), (85, 86, 31, 29), (27, 25, 29, 31), (83, 24, 28, 85), (71, 87, 35, 0), (87, 88, 36, 35), (72, 89, 33, 6), (89, 90, 34, 33), (41, 6, 33, 55), (55, 33, 34, 57), (36, 56, 58, 35), (64, 63, 60, 62), (7, 42, 56, 36), (42, 41, 55, 56), (14, 50, 54, 22), (50, 49, 53, 54), (6, 41, 51, 17), (41, 42, 52, 51), (22, 54, 52, 18), (54, 53, 51, 52), (71, 91, 48, 8), (91, 92, 47, 48), (35, 58, 39, 0), (58, 57, 40, 39), (76, 93, 44, 4), (93, 94, 43, 44), (4, 44, 50, 14), (44, 43, 49, 50), (60, 59, 61, 62), (66, 65, 61, 59), (65, 64, 62, 61), (60, 63, 69, 68), (56, 55, 66, 63), (57, 58, 64, 65), (55, 57, 65, 66), (58, 56, 63, 64), (69, 70, 67, 68), (59, 60, 68, 67), (66, 59, 67, 70), (63, 66, 70, 69), (46, 45, 94, 93), (10, 46, 93, 76), (39, 40, 92, 91), (0, 39, 91, 71), (89, 32, 98, 99), (3, 32, 89, 72), (38, 37, 88, 87), (8, 38, 87, 71), (25, 83, 85, 29), (28, 30, 86, 85), (5, 73, 83, 25), (26, 84, 86, 30), (15, 16, 80, 77), (20, 19, 81, 79), (6, 17, 82, 72), (12, 78, 81, 19), (40, 1, 75, 92), (17, 21, 80, 82), (7, 74, 79, 18), (37, 2, 74, 88), (75, 90, 100, 95), (12, 10, 76, 78), (45, 11, 73, 94), (15, 77, 84, 26), (98, 97, 100, 99), (97, 96, 95, 100), (9, 75, 95, 96), (90, 89, 99, 100)])
me_cube_004.polygons.foreach_set('material_index', [0, 0, 0, 0, 0, 0, 0, 0, 0, 0, 0, 0, 0, 0, 0, 0, 0, 0, 0, 0, 1, 0, 0, 0, 0, 0, 0, 0, 0, 0, 0, 0, 0, 0, 0, 0, 0, 0, 0, 0, 0, 0, 0, 0, 0, 0, 0, 0, 0, 0, 0, 0, 0, 0, 0, 0, 0, 0, 0, 0, 0, 0, 0, 0, 0, 0, 0, 0, 1, 0, 0, 0, 0, 0, 0, 0, 0, 0, 0, 0, 0, 0, 0, 0, 0, 0, 0])
me_cube_004.materials.append(mat_gun)
me_cube_004.materials.append(mat_gun_main)
me_cube_004.use_remesh_preserve_volume = False
me_cube_004.use_remesh_preserve_attributes = False
me_cube_004.use_mirror_vertex_groups = False
me_cube_004.update()
me_cylinder_002 = bpy.data.meshes.new('Cylinder.002')
me_cylinder_002.from_pydata([(0.0, 1.0, -1.0), (0.0, 1.0, 1.0), (0.3827, 0.9239, -1.0), (0.3827, 0.9239, 1.0), (0.7071, 0.7071, -1.0), (0.7071, 0.7071, 1.0), (0.9239, 0.3827, -1.0), (0.9239, 0.3827, 1.0), (1.0, -4.371e-08, -1.0), (1.0, -4.371e-08, 1.0), (0.9239, -0.3827, -1.0), (0.9239, -0.3827, 1.0), (0.7071, -0.7071, -1.0), (0.7071, -0.7071, 1.0), (0.3827, -0.9239, -1.0), (0.3827, -0.9239, 1.0), (1.51e-07, -1.0, -1.0), (1.51e-07, -1.0, 1.0), (-0.3827, -0.9239, -1.0), (-0.3827, -0.9239, 1.0), (-0.7071, -0.7071, -1.0), (-0.7071, -0.7071, 1.0), (-0.9239, -0.3827, -1.0), (-0.9239, -0.3827, 1.0), (-1.0, 1.192e-08, -1.0), (-1.0, 1.192e-08, 1.0), (-0.9239, 0.3827, -1.0), (-0.9239, 0.3827, 1.0), (-0.7071, 0.7071, -1.0), (-0.7071, 0.7071, 1.0), (-0.3827, 0.9239, -1.0), (-0.3827, 0.9239, 1.0)], [], [(0, 1, 3, 2), (2, 3, 5, 4), (4, 5, 7, 6), (6, 7, 9, 8), (8, 9, 11, 10), (10, 11, 13, 12), (12, 13, 15, 14), (14, 15, 17, 16), (16, 17, 19, 18), (18, 19, 21, 20), (20, 21, 23, 22), (22, 23, 25, 24), (24, 25, 27, 26), (26, 27, 29, 28), (3, 1, 31, 29, 27, 25, 23, 21, 19, 17, 15, 13, 11, 9, 7, 5), (28, 29, 31, 30), (30, 31, 1, 0), (0, 2, 4, 6, 8, 10, 12, 14, 16, 18, 20, 22, 24, 26, 28, 30)])
me_cylinder_002.polygons.foreach_set('use_smooth', [True] * 18)
me_cylinder_002.materials.append(mat_muzzle)
me_cylinder_002.use_remesh_preserve_volume = False
me_cylinder_002.use_remesh_preserve_attributes = False
me_cylinder_002.use_mirror_vertex_groups = False
me_cylinder_002.update()
me_cube = bpy.data.meshes.new('Cube')
me_cube.from_pydata([(-1.0, 0.9087, 0.009524), (-0.5, 0.8018, 1.0), (-1.0, 0.9087, -1.0), (1.616e-07, 0.8018, 1.0), (1.788e-07, 0.9087, -1.0), (-0.5, 0.8018, 0.009524), (2.384e-07, 0.9087, 1.0), (-0.5, 0.8018, -1.0), (-0.5, 0.9087, -1.0), (1.611e-07, 0.8018, -1.0), (-1.0, 0.8018, 0.009524), (-0.5, 0.9087, 1.0), (-1.0, 0.8018, -1.0), (-1.0, 2.98e-07, -1.0), (-0.5, 1.192e-07, 0.009524), (-1.0, 2.384e-07, 0.009524), (-1.49e-07, -1.788e-07, 1.0), (8.941e-08, 1.192e-07, -1.0), (-0.5, 0.0, 1.0), (-0.5, 1.192e-07, -1.0), (-0.7617, 0.8018, 0.5979), (-0.7617, 0.9087, 0.5979), (-0.8819, 0.8018, 0.3256), (-0.8819, 0.9087, 0.3256), (-0.4427, 0.7099, 1.0), (-0.05726, 0.7099, 1.0), (-0.05726, 0.09182, 1.0), (-0.4427, 0.09182, 1.0), (-0.4427, 0.7099, 0.9536), (-0.05726, 0.7099, 0.9536), (-0.05726, 0.09182, 0.9536), (-0.4427, 0.09182, 0.9536), (-0.9828, 0.9087, 0.008791), (-0.9828, 0.9087, -0.9594), (0.0, 0.9087, -0.9594), (0.0, 0.9087, 0.9587), (-0.5033, 0.9087, -0.9594), (-0.5033, 0.9087, 0.9587), (-0.7543, 0.9087, 0.573), (-0.8695, 0.9087, 0.312), (-0.8695, 0.9129, 0.312), (-0.7543, 0.9129, 0.573), (-0.5033, 0.9129, 0.9587), (-0.5033, 0.9129, -0.9594), (0.0, 0.9129, 0.9587), (0.0, 0.9129, -0.9594), (-0.9828, 0.9129, -0.9594), (-0.9828, 0.9129, 0.008791), (-1.0, 0.8287, -1.0), (-1.0, 0.8817, -1.0), (-1.0, 0.8287, 0.009524), (-1.0, 0.8817, 0.009524), (-0.5, 0.8817, 1.0), (-0.5, 0.8287, 1.0), (0.0, 0.8287, -1.0), (0.0, 0.8817, -1.0), (0.0, 0.8817, 1.0), (0.0, 0.8287, 1.0), (-0.5, 0.8287, -1.0), (-0.5, 0.8817, -1.0), (-0.7617, 0.8817, 0.5979), (-0.7617, 0.8287, 0.5979), (-0.8819, 0.8817, 0.3256), (-0.8819, 0.8287, 0.3256), (-0.9843, 0.8287, -0.9629), (-0.9843, 0.8817, -0.9629), (-0.9843, 0.8287, 0.008855), (-0.9843, 0.8817, 0.008855), (-0.503, 0.8817, 0.9623), (-0.503, 0.8287, 0.9623), (0.0, 0.8287, -0.9629), (0.0, 0.8817, -0.9629), (0.0, 0.8817, 0.9623), (0.0, 0.8287, 0.9623), (-0.503, 0.8287, -0.9629), (-0.503, 0.8817, -0.9629), (-0.7549, 0.8817, 0.5752), (-0.7549, 0.8287, 0.5752), (-0.8706, 0.8817, 0.3131), (-0.8706, 0.8287, 0.3131), (-1.0, 0.0, -0.1883), (-1.0, 0.6447, -0.1883), (-1.0, 0.0, -0.8022), (-1.0, 0.6447, -0.8022), (-0.942, 0.0, -0.1883), (-0.942, 0.6447, -0.1883), (-0.942, 0.0, -0.8022), (-0.942, 0.6447, -0.8022), (-0.5, 0.8018, 0.8221), (-0.5, 0.0, 0.8221), (-0.4711, 0.7586, 0.7784), (-0.4711, 0.7586, 0.05325), (-0.4711, 0.0, 0.05325), (-0.4711, 0.0, 0.7784), (-0.6907, 1.192e-07, 0.009524), (-0.8093, 2.384e-07, 0.009524), (-0.9912, 0.0, 0.009524), (-0.9912, 0.7281, 0.009524), (-0.8268, 0.0, 0.009524), (-0.9912, 0.0, -0.04579), (-0.9912, 0.7281, -0.04579), (-0.8268, 0.0, -0.04579), (-0.5, 0.8018, -0.04579), (-0.5, 0.0, -0.04579), (-0.6907, 0.0, -0.04579)], [], [(15, 10, 81, 80), (49, 51, 0, 2), (54, 9, 7, 58), (89, 18, 1, 88), (57, 53, 1, 3), (9, 17, 19, 7), (18, 16, 26, 27), (58, 7, 12, 48), (5, 10, 95, 94), (7, 19, 13, 12), (52, 11, 21, 60), (60, 21, 23, 62), (51, 62, 23, 0), (1, 20, 22, 10, 5, 88), (24, 27, 31, 28), (3, 1, 24, 25), (1, 18, 27, 24), (16, 3, 25, 26), (29, 28, 31, 30), (25, 24, 28, 29), (27, 26, 30, 31), (26, 25, 29, 30), (8, 2, 33, 36), (21, 11, 37, 38), (4, 8, 36, 34), (0, 23, 39, 32), (2, 0, 32, 33), (23, 21, 38, 39), (11, 6, 35, 37), (37, 35, 44, 42), (38, 37, 42, 41), (36, 33, 46, 43), (39, 38, 41, 40), (32, 39, 40, 47), (34, 36, 43, 45), (33, 32, 47, 46), (10, 22, 63, 50), (48, 50, 66, 64), (20, 61, 63, 22), (61, 53, 69, 77), (1, 53, 61, 20), (54, 58, 74, 70), (8, 59, 49, 2), (60, 62, 78, 76), (6, 11, 52, 56), (59, 55, 71, 75), (4, 55, 59, 8), (63, 61, 77, 79), (12, 10, 50, 48), (53, 57, 73, 69), (66, 79, 78, 67), (77, 76, 78, 79), (69, 68, 76, 77), (75, 74, 64, 65), (72, 68, 69, 73), (71, 70, 74, 75), (64, 66, 67, 65), (52, 60, 76, 68), (51, 49, 65, 67), (49, 59, 75, 65), (58, 48, 64, 74), (50, 63, 79, 66), (56, 52, 68, 72), (62, 51, 67, 78), (81, 83, 87, 85), (10, 12, 83, 81), (12, 13, 82, 83), (86, 84, 85, 87), (80, 81, 85, 84), (83, 82, 86, 87), (5, 14, 92, 91), (92, 93, 90, 91), (88, 5, 91, 90), (89, 88, 90, 93), (95, 10, 97, 98), (5, 94, 104, 102), (98, 97, 100, 101), (10, 15, 96, 97), (97, 96, 99, 100), (102, 104, 103), (14, 5, 102, 103)])
me_cube.polygons.foreach_set('material_index', [2, 2, 2, 2, 2, 2, 2, 2, 2, 2, 2, 2, 2, 2, 2, 2, 2, 2, 1, 2, 2, 2, 2, 2, 2, 2, 2, 2, 2, 2, 2, 2, 2, 2, 2, 2, 2, 2, 2, 2, 2, 2, 2, 2, 2, 2, 2, 2, 2, 2, 2, 2, 2, 2, 2, 2, 2, 2, 2, 2, 2, 2, 2, 2, 2, 2, 2, 1, 2, 2, 2, 2, 2, 2, 2, 2, 2, 2, 2, 2, 2])
me_cube.materials.append(mat_hull)
me_cube.materials.append(mat_hull_dark)
me_cube.materials.append(mat_suport)
me_cube.use_remesh_preserve_volume = False
me_cube.use_remesh_preserve_attributes = False
me_cube.use_mirror_vertex_groups = False
me_cube.update()
me_cube_003 = bpy.data.meshes.new('Cube.003')
me_cube_003.from_pydata([(-1.0, -0.8073, -0.7199), (-1.0, -0.8073, 0.7199), (-0.4935, 0.0, -1.0), (-0.4935, 0.0, 1.0), (0.8597, -1.0, -1.0), (0.8597, -1.0, 1.0), (-0.4935, -0.8561, 1.0), (-0.4935, -0.8561, -1.0), (-1.0, 0.0, -0.7199), (-1.0, 0.0, 0.7199), (0.9548, 0.0, -1.0), (0.9548, 0.0, 1.0), (-0.3732, 0.0, -1.0), (-0.3732, -0.8601, 1.0), (-0.3732, -0.8601, -1.0), (-0.3732, 0.0, 1.0), (-0.3761, 0.0, 0.8601), (-0.4906, -0.7964, 0.8601), (-0.4906, -0.7964, -0.8601), (-0.3761, 0.0, -0.8601), (-0.4906, 0.0, -0.8601), (-0.3761, -0.7998, 0.8601), (-0.3761, -0.7998, -0.8601), (-0.4906, 0.0, 0.8601), (0.8603, 0.0, 1.0), (0.7783, -0.7916, 1.0), (-0.2852, 0.0, 1.0), (-0.2852, -0.7039, 1.0), (0.8603, 0.0, 0.8321), (0.7783, -0.7916, 0.8321), (-0.2852, 0.0, 0.8321), (-0.2852, -0.7039, 0.8321)], [], [(15, 13, 27, 26), (4, 5, 13, 14), (10, 11, 5, 4), (7, 6, 1, 0), (12, 10, 4, 14), (3, 9, 1, 6), (8, 2, 7, 0), (7, 2, 20, 18), (17, 21, 16, 23), (0, 1, 9, 8), (12, 14, 22, 19), (22, 21, 17, 18), (6, 17, 23, 3), (20, 19, 22, 18), (6, 7, 18, 17), (14, 13, 21, 22), (15, 16, 21, 13), (26, 27, 31, 30), (13, 5, 25, 27), (5, 11, 24, 25), (28, 30, 31, 29), (27, 25, 29, 31), (25, 24, 28, 29)])
me_cube_003.polygons.foreach_set('material_index', [0, 0, 0, 0, 0, 0, 0, 0, 0, 0, 0, 0, 0, 0, 0, 0, 0, 0, 0, 0, 1, 0, 0])
me_cube_003.materials.append(mat_gun)
me_cube_003.materials.append(mat_gun_main)
me_cube_003.use_remesh_preserve_volume = False
me_cube_003.use_remesh_preserve_attributes = False
me_cube_003.use_mirror_vertex_groups = False
me_cube_003.update()
me_cylinder_001 = bpy.data.meshes.new('Cylinder.001')
me_cylinder_001.from_pydata([(0.0, 1.0, -1.0), (0.0, 1.0, 1.0), (0.3827, 0.9239, -1.0), (0.3827, 0.9239, 1.0), (0.7071, 0.7071, -1.0), (0.7071, 0.7071, 1.0), (0.9239, 0.3827, -1.0), (0.9239, 0.3827, 1.0), (1.0, -4.371e-08, -1.0), (1.0, -4.371e-08, 1.0), (0.9239, -0.3827, -1.0), (0.9239, -0.3827, 1.0), (0.7071, -0.7071, -1.0), (0.7071, -0.7071, 1.0), (0.3827, -0.9239, -1.0), (0.3827, -0.9239, 1.0), (1.51e-07, -1.0, -1.0), (1.51e-07, -1.0, 1.0), (-0.3827, -0.9239, -1.0), (-0.3827, -0.9239, 1.0), (-0.7071, -0.7071, -1.0), (-0.7071, -0.7071, 1.0), (-0.9239, -0.3827, -1.0), (-0.9239, -0.3827, 1.0), (-1.0, 1.192e-08, -1.0), (-1.0, 1.192e-08, 1.0), (-0.9239, 0.3827, -1.0), (-0.9239, 0.3827, 1.0), (-0.7071, 0.7071, -1.0), (-0.7071, 0.7071, 1.0), (-0.3827, 0.9239, -1.0), (-0.3827, 0.9239, 1.0)], [], [(0, 1, 3, 2), (2, 3, 5, 4), (4, 5, 7, 6), (6, 7, 9, 8), (8, 9, 11, 10), (10, 11, 13, 12), (12, 13, 15, 14), (14, 15, 17, 16), (16, 17, 19, 18), (18, 19, 21, 20), (20, 21, 23, 22), (22, 23, 25, 24), (24, 25, 27, 26), (26, 27, 29, 28), (3, 1, 31, 29, 27, 25, 23, 21, 19, 17, 15, 13, 11, 9, 7, 5), (28, 29, 31, 30), (30, 31, 1, 0), (0, 2, 4, 6, 8, 10, 12, 14, 16, 18, 20, 22, 24, 26, 28, 30)])
me_cylinder_001.polygons.foreach_set('use_smooth', [True] * 18)
me_cylinder_001.materials.append(mat_muzzle)
me_cylinder_001.use_remesh_preserve_volume = False
me_cylinder_001.use_remesh_preserve_attributes = False
me_cylinder_001.use_mirror_vertex_groups = False
me_cylinder_001.update()
me_cylinder = bpy.data.meshes.new('Cylinder')
me_cylinder.from_pydata([(0.0, 1.0, -1.0), (0.0, 1.0, 1.0), (0.3827, 0.9239, -1.0), (0.3827, 0.9239, 1.0), (0.7071, 0.7071, -1.0), (0.7071, 0.7071, 1.0), (0.9239, 0.3827, -1.0), (0.9239, 0.3827, 1.0), (1.0, -4.371e-08, -1.0), (1.0, -4.371e-08, 1.0), (0.9239, -0.3827, -1.0), (0.9239, -0.3827, 1.0), (0.7071, -0.7071, -1.0), (0.7071, -0.7071, 1.0), (0.3827, -0.9239, -1.0), (0.3827, -0.9239, 1.0), (1.51e-07, -1.0, -1.0), (1.51e-07, -1.0, 1.0), (-0.3827, -0.9239, -1.0), (-0.3827, -0.9239, 1.0), (-0.7071, -0.7071, -1.0), (-0.7071, -0.7071, 1.0), (-0.9239, -0.3827, -1.0), (-0.9239, -0.3827, 1.0), (-1.0, 1.192e-08, -1.0), (-1.0, 1.192e-08, 1.0), (-0.9239, 0.3827, -1.0), (-0.9239, 0.3827, 1.0), (-0.7071, 0.7071, -1.0), (-0.7071, 0.7071, 1.0), (-0.3827, 0.9239, -1.0), (-0.3827, 0.9239, 1.0), (0.3094, 0.7469, 1.0), (7.137e-09, 0.8084, 1.0), (0.5716, 0.5716, 1.0), (0.7469, 0.3094, 1.0), (0.8084, -3.32e-08, 1.0), (0.7469, -0.3094, 1.0), (0.5716, -0.5716, 1.0), (0.3094, -0.7469, 1.0), (1.292e-07, -0.8084, 1.0), (-0.3094, -0.7469, 1.0), (-0.5716, -0.5716, 1.0), (-0.7469, -0.3094, 1.0), (-0.8084, 1.178e-08, 1.0), (-0.7469, 0.3094, 1.0), (-0.5716, 0.5716, 1.0), (-0.3094, 0.7469, 1.0), (0.3094, 0.7469, 7.075), (7.137e-09, 0.8084, 7.075), (0.5716, 0.5716, 7.075), (0.7469, 0.3094, 7.075), (0.8084, -3.32e-08, 7.075), (0.7469, -0.3094, 7.075), (0.5716, -0.5716, 7.075), (0.3094, -0.7469, 7.075), (1.292e-07, -0.8084, 7.075), (-0.3094, -0.7469, 7.075), (-0.5716, -0.5716, 7.075), (-0.7469, -0.3094, 7.075), (-0.8084, 1.178e-08, 7.075), (-0.7469, 0.3094, 7.075), (-0.5716, 0.5716, 7.075), (-0.3094, 0.7469, 7.075), (-0.7469, -0.3094, 6.619), (-0.8084, 1.178e-08, 6.619), (0.8084, -3.32e-08, 6.619), (0.7469, -0.3094, 6.619), (-0.7469, 0.3094, 6.619), (0.5716, -0.5716, 6.619), (-0.5716, 0.5716, 6.619), (0.3094, -0.7469, 6.619), (-0.3094, 0.7469, 6.619), (1.292e-07, -0.8084, 6.619), (7.137e-09, 0.8084, 6.619), (0.3094, 0.7469, 6.619), (-0.3094, -0.7469, 6.619), (0.5716, 0.5716, 6.619), (-0.5716, -0.5716, 6.619), (0.7469, 0.3094, 6.619), (-0.8084, 1.178e-08, 1.38), (0.7469, -0.3094, 1.38), (-0.7469, 0.3094, 1.38), (0.5716, -0.5716, 1.38), (-0.5716, 0.5716, 1.38), (0.3094, -0.7469, 1.38), (-0.3094, 0.7469, 1.38), (1.292e-07, -0.8084, 1.38), (0.3094, 0.7469, 1.38), (-0.3094, -0.7469, 1.38), (0.5716, 0.5716, 1.38), (-0.5716, -0.5716, 1.38), (0.7469, 0.3094, 1.38), (-0.7469, -0.3094, 1.38), (0.8084, -3.32e-08, 1.38), (7.137e-09, 0.8084, 1.38), (0.0, 1.0, 0.7692), (0.3827, 0.9239, 0.7692), (0.7071, 0.7071, 0.7692), (0.9239, 0.3827, 0.7692), (1.0, -4.371e-08, 0.7692), (0.9239, -0.3827, 0.7692), (0.7071, -0.7071, 0.7692), (0.3827, -0.9239, 0.7692), (1.51e-07, -1.0, 0.7692), (-0.3827, -0.9239, 0.7692), (-0.7071, -0.7071, 0.7692), (-0.9239, -0.3827, 0.7692), (-1.0, 1.192e-08, 0.7692), (-0.9239, 0.3827, 0.7692), (-0.7071, 0.7071, 0.7692), (-0.3827, 0.9239, 0.7692), (-0.3138, -0.7577, 1.0), (-0.5799, -0.5799, 1.0), (-0.5799, 0.5799, 1.0), (-0.3138, 0.7577, 1.0), (0.5799, 0.5799, 1.0), (0.7577, 0.3138, 1.0), (0.3138, -0.7577, 1.0), (1.305e-07, -0.8201, 1.0), (6.703e-09, 0.8201, 1.0), (0.3138, 0.7577, 1.0), (-0.8201, 1.179e-08, 1.0), (-0.7577, 0.3138, 1.0), (0.7577, -0.3138, 1.0), (0.5799, -0.5799, 1.0), (-0.7577, -0.3138, 1.0), (0.8201, -3.384e-08, 1.0)], [], [(96, 1, 3, 97), (97, 3, 5, 98), (98, 5, 7, 99), (99, 7, 9, 100), (100, 9, 11, 101), (101, 11, 13, 102), (102, 13, 15, 103), (103, 15, 17, 104), (104, 17, 19, 105), (105, 19, 21, 106), (106, 21, 23, 107), (107, 23, 25, 108), (108, 25, 27, 109), (109, 27, 29, 110), (113, 112, 41, 42), (110, 29, 31, 111), (111, 31, 1, 96), (65, 64, 59, 60), (115, 114, 46, 47), (117, 116, 34, 35), (119, 118, 39, 40), (121, 120, 33, 32), (123, 122, 44, 45), (125, 124, 37, 38), (126, 113, 42, 43), (120, 115, 47, 33), (127, 117, 35, 36), (112, 119, 40, 41), (114, 123, 45, 46), (116, 121, 32, 34), (118, 125, 38, 39), (122, 126, 43, 44), (124, 127, 36, 37), (44, 43, 93, 80), (67, 66, 52, 53), (68, 65, 60, 61), (69, 67, 53, 54), (70, 68, 61, 62), (71, 69, 54, 55), (72, 70, 62, 63), (73, 71, 55, 56), (75, 74, 49, 48), (74, 72, 63, 49), (76, 73, 56, 57), (77, 75, 48, 50), (78, 76, 57, 58), (79, 77, 50, 51), (64, 78, 58, 59), (66, 79, 51, 52), (94, 92, 79, 66), (93, 91, 78, 64), (92, 90, 77, 79), (91, 89, 76, 78), (90, 88, 75, 77), (89, 87, 73, 76), (95, 86, 72, 74), (88, 95, 74, 75), (87, 85, 71, 73), (86, 84, 70, 72), (85, 83, 69, 71), (84, 82, 68, 70), (83, 81, 67, 69), (82, 80, 65, 68), (81, 94, 66, 67), (80, 93, 64, 65), (37, 36, 94, 81), (45, 44, 80, 82), (38, 37, 81, 83), (46, 45, 82, 84), (39, 38, 83, 85), (47, 46, 84, 86), (40, 39, 85, 87), (32, 33, 95, 88), (33, 47, 86, 95), (41, 40, 87, 89), (34, 32, 88, 90), (42, 41, 89, 91), (35, 34, 90, 92), (43, 42, 91, 93), (36, 35, 92, 94), (30, 111, 96, 0), (28, 110, 111, 30), (26, 109, 110, 28), (24, 108, 109, 26), (22, 107, 108, 24), (20, 106, 107, 22), (18, 105, 106, 20), (16, 104, 105, 18), (14, 103, 104, 16), (12, 102, 103, 14), (10, 101, 102, 12), (8, 100, 101, 10), (6, 99, 100, 8), (4, 98, 99, 6), (2, 97, 98, 4), (0, 96, 97, 2), (11, 9, 127, 124), (25, 23, 126, 122), (15, 13, 125, 118), (5, 3, 121, 116), (29, 27, 123, 114), (19, 17, 119, 112), (9, 7, 117, 127), (1, 31, 115, 120), (23, 21, 113, 126), (13, 11, 124, 125), (27, 25, 122, 123), (3, 1, 120, 121), (17, 15, 118, 119), (7, 5, 116, 117), (31, 29, 114, 115), (21, 19, 112, 113)])
me_cylinder.polygons.foreach_set('use_smooth', [True] * 112)
me_cylinder.materials.append(mat_suport)
me_cylinder.use_remesh_preserve_volume = False
me_cylinder.use_remesh_preserve_attributes = False
me_cylinder.use_mirror_vertex_groups = False
me_cylinder.update()

# ---- objects
ob_main_sheild_cam = bpy.data.objects.new('main_sheild_cam', cam_camera_002)
ob_circle_002 = bpy.data.objects.new('Circle.002', me_circle_002)
ob_hull_segment_001 = bpy.data.objects.new('hull_segment.001', me_cube_005)
ob_lamp_001 = bpy.data.objects.new('Lamp.001', light_lamp_001)
ob_circle = bpy.data.objects.new('Circle', me_circle)
ob_helm = bpy.data.objects.new('helm', me_cube_001)
ob_lamp = bpy.data.objects.new('Lamp', light_lamp)
ob_main_ship_camera = bpy.data.objects.new('main_ship_camera', cam_camera)
ob_helm_001 = bpy.data.objects.new('helm.001', me_cube_002)
ob_circle_001 = bpy.data.objects.new('Circle.001', me_circle_001)
ob_cube_001 = bpy.data.objects.new('Cube.001', me_cube_004)
ob_cylinder_002 = bpy.data.objects.new('Cylinder.002', me_cylinder_002)
ob_hull_segment = bpy.data.objects.new('hull_segment', me_cube)
ob_turret_camera = bpy.data.objects.new('turret_camera', cam_camera_001)
ob_cube = bpy.data.objects.new('Cube', me_cube_003)
ob_cylinder_001 = bpy.data.objects.new('Cylinder.001', me_cylinder_001)
ob_cylinder = bpy.data.objects.new('Cylinder', me_cylinder)

# ---- transforms, parenting, visibility, modifiers, constraints
ob_main_sheild_cam.location = (-0.01294, 2.77, 16.43)
ob_main_sheild_cam.rotation_euler = (0.0, -0.0, 1.571)
ob_main_sheild_cam.lock_rotations_4d = False
ob_main_sheild_cam.empty_display_type = 'ARROWS'
ob_main_sheild_cam.color = (0.0, 0.0, 0.0, 0.0)
ob_main_sheild_cam.display_type = 'WIRE'
ob_main_sheild_cam.lineart.crease_threshold = 0.0
ob_circle_002.location = (-3.614e-08, 2.836, -3.473e-09)
ob_circle_002.scale = (2.978, 5.73, 1.0)
ob_circle_002.lineart.crease_threshold = 0.0
_m = ob_circle_002.modifiers.new('Mirror', 'MIRROR')
_m.use_axis = (True, True, False)
_m = ob_circle_002.modifiers.new('Subsurf', 'SUBSURF')
_m.uv_smooth = 'PRESERVE_CORNERS'
_m.quality = 2
_m.show_only_control_edges = False
ob_hull_segment_001.location = (0.0, 0.0, 0.5145)
ob_hull_segment_001.scale = (1.0, 0.7357, 0.5711)
ob_hull_segment_001.lock_rotations_4d = False
ob_hull_segment_001.empty_display_type = 'ARROWS'
ob_hull_segment_001.lineart.crease_threshold = 0.0
_m = ob_hull_segment_001.modifiers.new('Mirror', 'MIRROR')
_m.use_axis = (True, True, False)
_m.use_clip = True
_m = ob_hull_segment_001.modifiers.new('Array', 'ARRAY')
_m.count = 5
_m.constant_offset_displace = (0.0, 0.0, 0.0)
_m.relative_offset_displace = (0.0, 1.0, 0.0)
ob_lamp_001.location = (-14.25, 4.138, 5.904)
ob_lamp_001.rotation_euler = (0.6503, 0.05522, 1.866)
ob_lamp_001.lock_rotations_4d = False
ob_lamp_001.empty_display_type = 'ARROWS'
ob_lamp_001.color = (0.0, 0.0, 0.0, 0.0)
ob_lamp_001.lineart.crease_threshold = 0.0
ob_circle.location = (0.0, 0.0, 0.5145)
ob_circle.scale = (0.2977, 0.2977, 0.2977)
ob_circle.lineart.crease_threshold = 0.0
_m = ob_circle.modifiers.new('Subsurf', 'SUBSURF')
_m.uv_smooth = 'PRESERVE_CORNERS'
_m.quality = 2
_m.show_only_control_edges = False
_m = ob_circle.modifiers.new('Solidify', 'SOLIDIFY')
_m.thickness = 0.1
_m.nonmanifold_thickness_mode = 'FIXED'
_m.nonmanifold_merge_threshold = 0.0003
_m = ob_circle.modifiers.new('Mirror', 'MIRROR')
ob_helm.location = (0.0, 6.055, 0.5145)
ob_helm.rotation_euler = (0.0, -0.0, -3.142)
ob_helm.scale = (1.0, 0.7357, 0.5711)
ob_helm.lock_rotations_4d = False
ob_helm.empty_display_type = 'ARROWS'
ob_helm.lineart.crease_threshold = 0.0
_m = ob_helm.modifiers.new('Mirror', 'MIRROR')
_m.use_clip = True
ob_lamp.location = (9.054, 3.292, 11.14)
ob_lamp.rotation_euler = (0.6503, 0.05522, 1.866)
ob_lamp.lock_rotations_4d = False
ob_lamp.empty_display_type = 'ARROWS'
ob_lamp.color = (0.0, 0.0, 0.0, 0.0)
ob_lamp.lineart.crease_threshold = 0.0
ob_main_ship_camera.location = (-0.001318, 2.933, 11.39)
ob_main_ship_camera.rotation_euler = (0.0, -0.0, 1.571)
ob_main_ship_camera.lock_rotations_4d = False
ob_main_ship_camera.empty_display_type = 'ARROWS'
ob_main_ship_camera.color = (0.0, 0.0, 0.0, 0.0)
ob_main_ship_camera.display_type = 'WIRE'
ob_main_ship_camera.lineart.crease_threshold = 0.0
ob_helm_001.location = (0.0, -0.6779, 0.5145)
ob_helm_001.rotation_euler = (0.0, -0.0, -2.384e-07)
ob_helm_001.scale = (1.0, 0.7357, 0.5711)
ob_helm_001.lock_rotations_4d = False
ob_helm_001.empty_display_type = 'ARROWS'
ob_helm_001.lineart.crease_threshold = 0.0
_m = ob_helm_001.modifiers.new('Mirror', 'MIRROR')
_m.use_clip = True
ob_circle_001.location = (0.0, 0.0, 0.5145)
ob_circle_001.scale = (0.2977, 0.2977, 0.2977)
ob_circle_001.lineart.crease_threshold = 0.0
_m = ob_circle_001.modifiers.new('Subsurf', 'SUBSURF')
_m.uv_smooth = 'PRESERVE_CORNERS'
_m.quality = 2
_m.show_only_control_edges = False
_m = ob_circle_001.modifiers.new('Solidify', 'SOLIDIFY')
_m.thickness = 0.1
_m.nonmanifold_thickness_mode = 'FIXED'
_m.nonmanifold_merge_threshold = 0.0003
_m = ob_circle_001.modifiers.new('Mirror', 'MIRROR')
ob_cube_001.location = (-0.01159, 2.491, 0.7975)
ob_cube_001.rotation_euler = (0.0, -0.0, -1.571)
ob_cube_001.scale = (4.133, 1.28, 0.9335)
ob_cube_001.lineart.crease_threshold = 0.0
_m = ob_cube_001.modifiers.new('Mirror', 'MIRROR')
_m.use_axis = (False, True, False)
_m.use_clip = True
ob_cylinder_002.parent = ob_cube_001
ob_cylinder_002.matrix_parent_inverse = Matrix(((0.2259, 0.0, 0.0, 0.1444), (0.0, 0.7295, 0.0, -0.06841), (0.0, 0.0, 1.0, -0.5414), (0.0, 0.0, 0.0, 1.0)))
ob_cylinder_002.location = (-3.646, 0.1359, 0.5266)
ob_cylinder_002.rotation_euler = (-0.0, 1.571, 0.0)
ob_cylinder_002.scale = (0.6935, 0.6935, 0.4672)
ob_cylinder_002.lineart.crease_threshold = 0.0
ob_hull_segment.location = (0.0, 0.0, 0.5145)
ob_hull_segment.scale = (1.0, 0.7357, 0.5711)
ob_hull_segment.lock_rotations_4d = False
ob_hull_segment.empty_display_type = 'ARROWS'
ob_hull_segment.lineart.crease_threshold = 0.0
_m = ob_hull_segment.modifiers.new('Mirror', 'MIRROR')
_m.use_axis = (True, True, False)
_m.use_clip = True
_m = ob_hull_segment.modifiers.new('Array', 'ARRAY')
_m.count = 5
_m.constant_offset_displace = (0.0, 0.0, 0.0)
_m.relative_offset_displace = (0.0, 1.0, 0.0)
ob_turret_camera.location = (-0.001318, 1.641, 8.553)
ob_turret_camera.rotation_euler = (0.0, -0.0, 1.571)
ob_turret_camera.lock_rotations_4d = False
ob_turret_camera.empty_display_type = 'ARROWS'
ob_turret_camera.color = (0.0, 0.0, 0.0, 0.0)
ob_turret_camera.display_type = 'WIRE'
ob_turret_camera.lineart.crease_threshold = 0.0
ob_cube.location = (-0.01159, 1.297, 0.7975)
ob_cube.rotation_euler = (0.0, -0.0, -1.571)
ob_cube.scale = (3.005, 1.318, 0.6788)
ob_cube.lineart.crease_threshold = 0.0
_m = ob_cube.modifiers.new('Mirror', 'MIRROR')
_m.use_axis = (False, True, False)
_m.use_clip = True
ob_cylinder_001.parent = ob_cube
ob_cylinder_001.matrix_parent_inverse = Matrix(((0.2259, 0.0, 0.0, 0.1444), (0.0, 0.7295, 0.0, -0.06841), (0.0, 0.0, 1.0, -0.5414), (0.0, 0.0, 0.0, 1.0)))
ob_cylinder_001.location = (-5.534, 0.1359, 0.5266)
ob_cylinder_001.rotation_euler = (-0.0, 1.571, 0.0)
ob_cylinder_001.scale = (0.6935, 0.6935, 0.4672)
ob_cylinder_001.lineart.crease_threshold = 0.0
ob_cylinder.parent = ob_cube
ob_cylinder.matrix_parent_inverse = Matrix(((1.699, 0.0, 0.0, 1.801), (5.182e-09, 5.489, 1.49e-08, 0.1631), (3.577e-07, 0.0, 7.524, -6.001), (0.0, 0.0, 0.0, 1.0)))
ob_cylinder.location = (-0.744, -0.02772, 0.5384)
ob_cylinder.scale = (0.2201, 0.2201, 0.01843)
ob_cylinder.lineart.crease_threshold = 0.0
_m = ob_cylinder.modifiers.new('Subsurf', 'SUBSURF')
_m.uv_smooth = 'PRESERVE_CORNERS'
_m.quality = 2
_m.show_only_control_edges = False

# ---- collection membership
col_collection_1.objects.link(ob_main_sheild_cam)
col_collection_1.objects.link(ob_circle_002)
col_collection_1.objects.link(ob_hull_segment_001)
col_collection_1.objects.link(ob_lamp_001)
col_collection_1.objects.link(ob_circle)
col_collection_1.objects.link(ob_helm)
col_collection_1.objects.link(ob_lamp)
col_collection_1.objects.link(ob_main_ship_camera)
col_collection_1.objects.link(ob_helm_001)
col_collection_1.objects.link(ob_circle_001)
col_collection_2.objects.link(ob_cube_001)
col_collection_2.objects.link(ob_cylinder_002)
col_collection_7.objects.link(ob_hull_segment)
col_collection_11.objects.link(ob_turret_camera)
col_collection_11.objects.link(ob_cube)
col_collection_11.objects.link(ob_cylinder_001)
col_collection_11.objects.link(ob_cylinder)

# ---- scene / render settings (as saved in the file)
scene.camera = ob_main_sheild_cam
scene.frame_start = 1; scene.frame_end = 250; scene.frame_set(145)
scene.render.engine = 'BLENDER_EEVEE_NEXT'
scene.render.resolution_x = 829
scene.render.resolution_y = 364
scene.render.dither_intensity = 0.0
scene.render.use_freestyle = True
scene.cycles.use_denoising = False
scene.cycles.samples = 128
scene.cycles.sampling_pattern = 'TABULATED_SOBOL'
scene.cycles.use_adaptive_sampling = False
scene.cycles.use_light_tree = False
scene.cycles.blur_glossy = 0.0
scene.cycles.sample_clamp_indirect = 0.0
scene.view_settings.view_transform = 'Standard'
bpy.context.view_layer.update()
